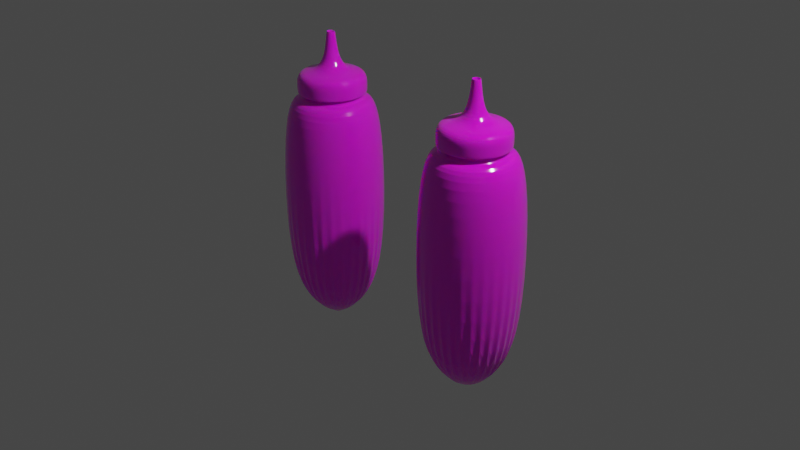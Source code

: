 # Source: Condiments.blend  (saved by Blender 3.6.13; exported with 4.5.12 LTS)
import bpy
from mathutils import Matrix  # noqa: F401  (used for matrix-valued properties, if any)

bpy.ops.wm.read_factory_settings(use_empty=True)
scene = bpy.context.scene
scene.name = 'Scene'

# ---- collections
col_collection = bpy.data.collections.new('Collection'); scene.collection.children.link(col_collection)

# ---- images (referenced by path relative to the original .blend; pixels are not part of the script)
import os
ASSET_DIR = os.environ.get("B2B_ASSET_DIR", "")  # directory of the original .blend (textures are referenced by path, not embedded)
HERE = os.path.dirname(os.path.abspath(__file__))  # packed textures are extracted next to this script under _unpacked/

def load_image(name, relpath, width, height, colorspace="sRGB"):
    """Load a texture the original file referenced (path relative to the .blend, or extracted next to this script)."""
    p = next((c for c in (os.path.join(HERE, relpath), os.path.join(ASSET_DIR, relpath)) if relpath and os.path.exists(c)), "")
    if p:
        img = bpy.data.images.load(p, check_existing=True)
        img.name = name
    else:  # same state as the original file: an image datablock whose file is absent (Cycles renders it pink)
        img = bpy.data.images.new(name, width, height)
        img.source = "FILE"
        img.filepath = "//" + (relpath or name)
    img.colorspace_settings.name = colorspace
    return img
img_condiment_ketchup_png = load_image('Condiment_Ketchup.png', 'Condiment_Ketchup.png', 1024, 1024, 'sRGB')
img_condiment_mustard_png = load_image('Condiment_Mustard.png', 'Condiment_Mustard.png', 1024, 1024, 'sRGB')

# ---- materials (node trees are filled in below, after node groups)
mat_red_plastic = bpy.data.materials.new('Red Plastic')
mat_red_plastic.use_transparent_shadow = False
mat_yellow_plastic = bpy.data.materials.new('Yellow Plastic')
mat_yellow_plastic.use_transparent_shadow = False

# ---- material node trees
mat_red_plastic.use_nodes = True; mat_red_plastic.node_tree.nodes.clear()
_N = mat_red_plastic.node_tree.nodes; _L = mat_red_plastic.node_tree.links
n0 = _N.new('ShaderNodeBsdfPrincipled'); n0.name = 'Principled BSDF'; n0.location = (10, 300)
n0.distribution = 'GGX'
n0.subsurface_method = 'RANDOM_WALK_SKIN'
n0.inputs[2].default_value = 0.1426
n0.inputs[3].default_value = 1.45
n0.inputs[8].default_value = 1.0
n0.inputs[10].default_value = 0.01375
n0.inputs[24].default_value = 0.07629
n0.inputs[27].default_value = (0.0, 0.0, 0.0, 1.0)
n0.inputs[28].default_value = 1.0
n1 = _N.new('ShaderNodeOutputMaterial'); n1.name = 'Material Output'; n1.location = (300, 300)
n2 = _N.new('ShaderNodeTexImage'); n2.name = 'Image Texture'; n2.location = (-280, 280)
n2.image = img_condiment_ketchup_png
n3 = _N.new('ShaderNodeMix'); n3.name = 'Mix'; n3.location = (-160, 180)
n3.data_type = 'RGBA'
n3.inputs[0].default_value = 0.01375
n3.inputs[7].default_value = (0.8, 0.8, 0.8, 1.0)
_L.new(n0.outputs[0], n1.inputs[0])
_L.new(n2.outputs[0], n3.inputs[6])
_L.new(n3.outputs[2], n0.inputs[0])
n1.is_active_output = True
mat_yellow_plastic.use_nodes = True; mat_yellow_plastic.node_tree.nodes.clear()
_N = mat_yellow_plastic.node_tree.nodes; _L = mat_yellow_plastic.node_tree.links
n0 = _N.new('ShaderNodeBsdfPrincipled'); n0.name = 'Principled BSDF'; n0.location = (10, 300)
n0.distribution = 'GGX'
n0.subsurface_method = 'RANDOM_WALK_SKIN'
n0.inputs[2].default_value = 0.143
n0.inputs[3].default_value = 1.45
n0.inputs[8].default_value = 1.0
n0.inputs[10].default_value = 0.009416
n0.inputs[24].default_value = 0.0762
n0.inputs[27].default_value = (0.0, 0.0, 0.0, 1.0)
n0.inputs[28].default_value = 1.0
n1 = _N.new('ShaderNodeOutputMaterial'); n1.name = 'Material Output'; n1.location = (300, 300)
n2 = _N.new('ShaderNodeTexImage'); n2.name = 'Image Texture'; n2.location = (-280, 280)
n2.image = img_condiment_mustard_png
n3 = _N.new('ShaderNodeMix'); n3.name = 'Mix'; n3.location = (-160, 180)
n3.data_type = 'RGBA'
n3.inputs[0].default_value = 0.009416
n3.inputs[7].default_value = (0.8, 0.8, 0.8, 1.0)
_L.new(n0.outputs[0], n1.inputs[0])
_L.new(n2.outputs[0], n3.inputs[6])
_L.new(n3.outputs[2], n0.inputs[0])
n1.is_active_output = True

# ---- world
world_world = bpy.data.worlds.new('World'); scene.world = world_world
world_world.use_nodes = True; world_world.node_tree.nodes.clear()
_N = world_world.node_tree.nodes; _L = world_world.node_tree.links
n0 = _N.new('ShaderNodeOutputWorld'); n0.name = 'World Output'; n0.location = (300, 300)
n1 = _N.new('ShaderNodeBackground'); n1.name = 'Background'; n1.location = (10, 300)
n1.inputs[0].default_value = (0.05088, 0.05088, 0.05088, 1.0)
_L.new(n1.outputs[0], n0.inputs[0])
n0.is_active_output = True
world_world.color = (0.05088, 0.05088, 0.05088)
world_world.use_sun_shadow = False
world_world.sun_shadow_jitter_overblur = 0.0

# ---- cameras
cam_camera = bpy.data.cameras.new('Camera')
cam_camera.clip_end = 100.0
cam_camera.ortho_scale = 7.314

# ---- lights
light_light = bpy.data.lights.new('Light', 'POINT')
light_light.transmission_factor = 0.0
light_light.energy = 1000.0
light_light.shadow_soft_size = 0.1
light_light.shadow_maximum_resolution = 0.006
light_light.use_absolute_resolution = True

# ---- meshes
me_cylinder = bpy.data.meshes.new('Cylinder')
me_cylinder.from_pydata([(0.0, 1.0, -1.0), (0.0, 0.5861, 1.0), (0.1951, 0.9808, -1.0), (0.1144, 0.5749, 1.0), (0.3827, 0.9239, -1.0), (0.2243, 0.5415, 1.0), (0.5556, 0.8315, -1.0), (0.3256, 0.4874, 1.0), (0.7071, 0.7071, -1.0), (0.4145, 0.4145, 1.0), (0.8315, 0.5556, -1.0), (0.4874, 0.3256, 1.0), (0.9239, 0.3827, -1.0), (0.5415, 0.2243, 1.0), (0.9808, 0.1951, -1.0), (0.5749, 0.1144, 1.0), (1.0, 0.0, -1.0), (0.5861, 0.0, 1.0), (0.9808, -0.1951, -1.0), (0.5749, -0.1144, 1.0), (0.9239, -0.3827, -1.0), (0.5415, -0.2243, 1.0), (0.8315, -0.5556, -1.0), (0.4874, -0.3256, 1.0), (0.7071, -0.7071, -1.0), (0.4145, -0.4145, 1.0), (0.5556, -0.8315, -1.0), (0.3256, -0.4874, 1.0), (0.3827, -0.9239, -1.0), (0.2243, -0.5415, 1.0), (0.1951, -0.9808, -1.0), (0.1144, -0.5749, 1.0), (0.0, -1.0, -1.0), (0.0, -0.5861, 1.0), (-0.1951, -0.9808, -1.0), (-0.1144, -0.5749, 1.0), (-0.3827, -0.9239, -1.0), (-0.2243, -0.5415, 1.0), (-0.5556, -0.8315, -1.0), (-0.3256, -0.4874, 1.0), (-0.7071, -0.7071, -1.0), (-0.4145, -0.4145, 1.0), (-0.8315, -0.5556, -1.0), (-0.4874, -0.3256, 1.0), (-0.9239, -0.3827, -1.0), (-0.5415, -0.2243, 1.0), (-0.9808, -0.1951, -1.0), (-0.5749, -0.1144, 1.0), (-1.0, 0.0, -1.0), (-0.5861, 0.0, 1.0), (-0.9808, 0.1951, -1.0), (-0.5749, 0.1144, 1.0), (-0.9239, 0.3827, -1.0), (-0.5415, 0.2243, 1.0), (-0.8315, 0.5556, -1.0), (-0.4874, 0.3256, 1.0), (-0.7071, 0.7071, -1.0), (-0.4145, 0.4145, 1.0), (-0.5556, 0.8315, -1.0), (-0.3256, 0.4874, 1.0), (-0.3827, 0.9239, -1.0), (-0.2243, 0.5415, 1.0), (-0.1951, 0.9808, -1.0), (-0.1144, 0.5749, 1.0), (0.1951, 0.9808, 1.0), (0.0, 1.0, 1.0), (0.3827, 0.9239, 1.0), (0.5556, 0.8315, 1.0), (0.7071, 0.7071, 1.0), (0.8315, 0.5556, 1.0), (0.9239, 0.3827, 1.0), (0.9808, 0.1951, 1.0), (1.0, 0.0, 1.0), (0.9808, -0.1951, 1.0), (0.9239, -0.3827, 1.0), (0.8315, -0.5556, 1.0), (0.7071, -0.7071, 1.0), (0.5556, -0.8315, 1.0), (0.3827, -0.9239, 1.0), (0.1951, -0.9808, 1.0), (0.0, -1.0, 1.0), (-0.1951, -0.9808, 1.0), (-0.3827, -0.9239, 1.0), (-0.5556, -0.8315, 1.0), (-0.7071, -0.7071, 1.0), (-0.8315, -0.5556, 1.0), (-0.9239, -0.3827, 1.0), (-0.9808, -0.1951, 1.0), (-1.0, 0.0, 1.0), (-0.9808, 0.1951, 1.0), (-0.9239, 0.3827, 1.0), (-0.8315, 0.5556, 1.0), (-0.7071, 0.7071, 1.0), (-0.5556, 0.8315, 1.0), (-0.3827, 0.9239, 1.0), (-0.1951, 0.9808, 1.0), (0.1144, 0.5749, 1.091), (0.0, 0.5861, 1.091), (0.2243, 0.5415, 1.091), (0.3256, 0.4874, 1.091), (0.4145, 0.4145, 1.091), (0.4874, 0.3256, 1.091), (0.5415, 0.2243, 1.091), (0.5749, 0.1144, 1.091), (0.5861, 0.0, 1.091), (0.5749, -0.1144, 1.091), (0.5415, -0.2243, 1.091), (0.4874, -0.3256, 1.091), (0.4145, -0.4145, 1.091), (0.3256, -0.4874, 1.091), (0.2243, -0.5415, 1.091), (0.1144, -0.5749, 1.091), (0.0, -0.5861, 1.091), (-0.1144, -0.5749, 1.091), (-0.2243, -0.5415, 1.091), (-0.3256, -0.4874, 1.091), (-0.4145, -0.4145, 1.091), (-0.4874, -0.3256, 1.091), (-0.5415, -0.2243, 1.091), (-0.5749, -0.1144, 1.091), (-0.5861, 0.0, 1.091), (-0.5749, 0.1144, 1.091), (-0.5415, 0.2243, 1.091), (-0.4874, 0.3256, 1.091), (-0.4145, 0.4145, 1.091), (-0.3256, 0.4874, 1.091), (-0.2243, 0.5415, 1.091), (-0.1144, 0.5749, 1.091), (0.1229, 0.618, 1.11), (-4.302e-10, 0.6301, 1.11), (0.2411, 0.5822, 1.11), (0.3501, 0.5239, 1.11), (0.4456, 0.4456, 1.11), (0.5239, 0.3501, 1.11), (0.5822, 0.2411, 1.11), (0.618, 0.1229, 1.11), (0.6301, -4.916e-10, 1.11), (0.618, -0.1229, 1.11), (0.5822, -0.2411, 1.11), (0.5239, -0.3501, 1.11), (0.4456, -0.4456, 1.11), (0.3501, -0.5239, 1.11), (0.2411, -0.5822, 1.11), (0.1229, -0.618, 1.11), (-4.302e-10, -0.6301, 1.11), (-0.1229, -0.618, 1.11), (-0.2411, -0.5822, 1.11), (-0.3501, -0.5239, 1.11), (-0.4456, -0.4456, 1.11), (-0.5239, -0.3501, 1.11), (-0.5822, -0.2411, 1.11), (-0.618, -0.1229, 1.11), (-0.6301, -4.916e-10, 1.11), (-0.618, 0.1229, 1.11), (-0.5822, 0.2411, 1.11), (-0.5239, 0.3501, 1.11), (-0.4456, 0.4456, 1.11), (-0.3501, 0.5239, 1.11), (-0.2411, 0.5822, 1.11), (-0.1229, 0.618, 1.11), (0.02864, 0.144, 1.24), (-4.302e-10, 0.1468, 1.24), (0.05618, 0.1356, 1.24), (0.08156, 0.1221, 1.24), (0.1038, 0.1038, 1.24), (0.1221, 0.08156, 1.24), (0.1356, 0.05618, 1.24), (0.144, 0.02864, 1.24), (0.1468, -4.916e-10, 1.24), (0.144, -0.02864, 1.24), (0.1356, -0.05618, 1.24), (0.1221, -0.08156, 1.24), (0.1038, -0.1038, 1.24), (0.08156, -0.1221, 1.24), (0.05618, -0.1356, 1.24), (0.02864, -0.144, 1.24), (-4.302e-10, -0.1468, 1.24), (-0.02864, -0.144, 1.24), (-0.05618, -0.1356, 1.24), (-0.08156, -0.1221, 1.24), (-0.1038, -0.1038, 1.24), (-0.1221, -0.08156, 1.24), (-0.1356, -0.05618, 1.24), (-0.144, -0.02864, 1.24), (-0.1468, -4.916e-10, 1.24), (-0.144, 0.02864, 1.24), (-0.1356, 0.05618, 1.24), (-0.1221, 0.08156, 1.24), (-0.1038, 0.1038, 1.24), (-0.08156, 0.1221, 1.24), (-0.05618, 0.1356, 1.24), (-0.02864, 0.144, 1.24), (0.1294, 0.6507, 1.11), (-4.302e-10, 0.6635, 1.11), (0.2539, 0.613, 1.11), (0.3686, 0.5517, 1.11), (0.4692, 0.4692, 1.11), (0.5517, 0.3686, 1.11), (0.613, 0.2539, 1.11), (0.6507, 0.1294, 1.11), (0.6635, -4.916e-10, 1.11), (0.6507, -0.1294, 1.11), (0.613, -0.2539, 1.11), (0.5517, -0.3686, 1.11), (0.4692, -0.4692, 1.11), (0.3686, -0.5517, 1.11), (0.2539, -0.613, 1.11), (0.1294, -0.6507, 1.11), (-4.302e-10, -0.6635, 1.11), (-0.1294, -0.6507, 1.11), (-0.2539, -0.613, 1.11), (-0.3686, -0.5517, 1.11), (-0.4692, -0.4692, 1.11), (-0.5517, -0.3686, 1.11), (-0.613, -0.2539, 1.11), (-0.6507, -0.1294, 1.11), (-0.6635, -4.916e-10, 1.11), (-0.6507, 0.1294, 1.11), (-0.613, 0.2539, 1.11), (-0.5517, 0.3686, 1.11), (-0.4692, 0.4692, 1.11), (-0.3686, 0.5517, 1.11), (-0.2539, 0.613, 1.11), (-0.1294, 0.6507, 1.11), (0.1294, 0.6507, 1.063), (-4.302e-10, 0.6635, 1.063), (0.2539, 0.613, 1.063), (0.3686, 0.5517, 1.063), (0.4692, 0.4692, 1.063), (0.5517, 0.3686, 1.063), (0.613, 0.2539, 1.063), (0.6507, 0.1294, 1.063), (0.6635, -4.916e-10, 1.063), (0.6507, -0.1294, 1.063), (0.613, -0.2539, 1.063), (0.5517, -0.3686, 1.063), (0.4692, -0.4692, 1.063), (0.3686, -0.5517, 1.063), (0.2539, -0.613, 1.063), (0.1294, -0.6507, 1.063), (-4.302e-10, -0.6635, 1.063), (-0.1294, -0.6507, 1.063), (-0.2539, -0.613, 1.063), (-0.3686, -0.5517, 1.063), (-0.4692, -0.4692, 1.063), (-0.5517, -0.3686, 1.063), (-0.613, -0.2539, 1.063), (-0.6507, -0.1294, 1.063), (-0.6635, -4.916e-10, 1.063), (-0.6507, 0.1294, 1.063), (-0.613, 0.2539, 1.063), (-0.5517, 0.3686, 1.063), (-0.4692, 0.4692, 1.063), (-0.3686, 0.5517, 1.063), (-0.2539, 0.613, 1.063), (-0.1294, 0.6507, 1.063), (0.1229, 0.618, 1.063), (-4.302e-10, 0.6301, 1.063), (0.2411, 0.5822, 1.063), (0.3501, 0.5239, 1.063), (0.4456, 0.4456, 1.063), (0.5239, 0.3501, 1.063), (0.5822, 0.2411, 1.063), (0.618, 0.1229, 1.063), (0.6301, -4.916e-10, 1.063), (0.618, -0.1229, 1.063), (0.5822, -0.2411, 1.063), (0.5239, -0.3501, 1.063), (0.4456, -0.4456, 1.063), (0.3501, -0.5239, 1.063), (0.2411, -0.5822, 1.063), (0.1229, -0.618, 1.063), (-4.302e-10, -0.6301, 1.063), (-0.1229, -0.618, 1.063), (-0.2411, -0.5822, 1.063), (-0.3501, -0.5239, 1.063), (-0.4456, -0.4456, 1.063), (-0.5239, -0.3501, 1.063), (-0.5822, -0.2411, 1.063), (-0.618, -0.1229, 1.063), (-0.6301, -4.916e-10, 1.063), (-0.618, 0.1229, 1.063), (-0.5822, 0.2411, 1.063), (-0.5239, 0.3501, 1.063), (-0.4456, 0.4456, 1.063), (-0.3501, 0.5239, 1.063), (-0.2411, 0.5822, 1.063), (-0.1229, 0.618, 1.063), (0.1294, 0.6507, 1.24), (-4.302e-10, 0.6635, 1.24), (0.2539, 0.613, 1.24), (0.3686, 0.5517, 1.24), (0.4692, 0.4692, 1.24), (0.5517, 0.3686, 1.24), (0.613, 0.2539, 1.24), (0.6507, 0.1294, 1.24), (0.6635, -4.916e-10, 1.24), (0.6507, -0.1294, 1.24), (0.613, -0.2539, 1.24), (0.5517, -0.3686, 1.24), (0.4692, -0.4692, 1.24), (0.3686, -0.5517, 1.24), (0.2539, -0.613, 1.24), (0.1294, -0.6507, 1.24), (-4.302e-10, -0.6635, 1.24), (-0.1294, -0.6507, 1.24), (-0.2539, -0.613, 1.24), (-0.3686, -0.5517, 1.24), (-0.4692, -0.4692, 1.24), (-0.5517, -0.3686, 1.24), (-0.613, -0.2539, 1.24), (-0.6507, -0.1294, 1.24), (-0.6635, -4.916e-10, 1.24), (-0.6507, 0.1294, 1.24), (-0.613, 0.2539, 1.24), (-0.5517, 0.3686, 1.24), (-0.4692, 0.4692, 1.24), (-0.3686, 0.5517, 1.24), (-0.2539, 0.613, 1.24), (-0.1294, 0.6507, 1.24), (0.01036, 0.05211, 1.373), (2.81e-08, 0.05313, 1.373), (0.02033, 0.04908, 1.373), (0.02952, 0.04417, 1.373), (0.03757, 0.03757, 1.373), (0.04417, 0.02952, 1.373), (0.04908, 0.02033, 1.373), (0.05211, 0.01036, 1.373), (0.05313, -2.7e-08, 1.373), (0.05211, -0.01036, 1.373), (0.04908, -0.02033, 1.373), (0.04417, -0.02952, 1.373), (0.03757, -0.03757, 1.373), (0.02952, -0.04417, 1.373), (0.02033, -0.04908, 1.373), (0.01036, -0.05211, 1.373), (-2.72e-08, -0.05313, 1.373), (-0.01036, -0.05211, 1.373), (-0.02033, -0.04908, 1.373), (-0.02952, -0.04417, 1.373), (-0.03757, -0.03757, 1.373), (-0.04417, -0.02952, 1.373), (-0.04908, -0.02033, 1.373), (-0.05211, -0.01036, 1.373), (-0.05313, 2.837e-08, 1.373), (-0.05211, 0.01036, 1.373), (-0.04908, 0.02033, 1.373), (-0.04417, 0.02952, 1.373), (-0.03757, 0.03757, 1.373), (-0.02952, 0.04417, 1.373), (-0.02033, 0.04908, 1.373), (-0.01036, 0.05211, 1.373), (0.01613, 0.08108, 1.56), (2.664e-10, 0.08267, 1.56), (0.03164, 0.07638, 1.56), (0.04593, 0.06874, 1.56), (0.05846, 0.05846, 1.56), (0.06874, 0.04593, 1.56), (0.07638, 0.03164, 1.56), (0.08108, 0.01613, 1.56), (0.08267, 5.369e-10, 1.56), (0.08108, -0.01613, 1.56), (0.07638, -0.03164, 1.56), (0.06874, -0.04593, 1.56), (0.05846, -0.05846, 1.56), (0.04593, -0.06874, 1.56), (0.03164, -0.07638, 1.56), (0.01613, -0.08108, 1.56), (2.664e-10, -0.08267, 1.56), (-0.01613, -0.08108, 1.56), (-0.03164, -0.07638, 1.56), (-0.04593, -0.06874, 1.56), (-0.05846, -0.05846, 1.56), (-0.06874, -0.04593, 1.56), (-0.07638, -0.03164, 1.56), (-0.08108, -0.01613, 1.56), (-0.08267, 5.369e-10, 1.56), (-0.08108, 0.01613, 1.56), (-0.07638, 0.03164, 1.56), (-0.06874, 0.04593, 1.56), (-0.05846, 0.05846, 1.56), (-0.04593, 0.06874, 1.56), (-0.03164, 0.07638, 1.56), (-0.01613, 0.08108, 1.56), (0.0122, 0.06134, 1.56), (1.926e-08, 0.06254, 1.56), (0.02393, 0.05778, 1.56), (0.03474, 0.052, 1.56), (0.04422, 0.04422, 1.56), (0.052, 0.03474, 1.56), (0.05778, 0.02393, 1.56), (0.06134, 0.0122, 1.56), (0.06254, -1.815e-08, 1.56), (0.06134, -0.0122, 1.56), (0.05778, -0.02393, 1.56), (0.052, -0.03474, 1.56), (0.04422, -0.04422, 1.56), (0.03474, -0.052, 1.56), (0.02393, -0.05778, 1.56), (0.0122, -0.06134, 1.56), (-1.842e-08, -0.06254, 1.56), (-0.0122, -0.06134, 1.56), (-0.02393, -0.05778, 1.56), (-0.03474, -0.052, 1.56), (-0.04422, -0.04422, 1.56), (-0.052, -0.03474, 1.56), (-0.05778, -0.02393, 1.56), (-0.06134, -0.0122, 1.56), (-0.06254, 1.953e-08, 1.56), (-0.06134, 0.0122, 1.56), (-0.05778, 0.02393, 1.56), (-0.052, 0.03474, 1.56), (-0.04422, 0.04422, 1.56), (-0.03474, 0.052, 1.56), (-0.02393, 0.05778, 1.56), (-0.0122, 0.06134, 1.56)], [], [(0, 65, 64, 2), (2, 64, 66, 4), (4, 66, 67, 6), (6, 67, 68, 8), (8, 68, 69, 10), (10, 69, 70, 12), (12, 70, 71, 14), (14, 71, 72, 16), (16, 72, 73, 18), (18, 73, 74, 20), (20, 74, 75, 22), (22, 75, 76, 24), (24, 76, 77, 26), (26, 77, 78, 28), (28, 78, 79, 30), (30, 79, 80, 32), (32, 80, 81, 34), (34, 81, 82, 36), (36, 82, 83, 38), (38, 83, 84, 40), (40, 84, 85, 42), (42, 85, 86, 44), (44, 86, 87, 46), (46, 87, 88, 48), (48, 88, 89, 50), (50, 89, 90, 52), (52, 90, 91, 54), (54, 91, 92, 56), (56, 92, 93, 58), (58, 93, 94, 60), (53, 51, 121, 122), (60, 94, 95, 62), (62, 95, 65, 0), (0, 2, 4, 6, 8, 10, 12, 14, 16, 18, 20, 22, 24, 26, 28, 30, 32, 34, 36, 38, 40, 42, 44, 46, 48, 50, 52, 54, 56, 58, 60, 62), (1, 3, 64, 65), (3, 5, 66, 64), (5, 7, 67, 66), (7, 9, 68, 67), (9, 11, 69, 68), (11, 13, 70, 69), (13, 15, 71, 70), (15, 17, 72, 71), (17, 19, 73, 72), (19, 21, 74, 73), (21, 23, 75, 74), (23, 25, 76, 75), (25, 27, 77, 76), (27, 29, 78, 77), (29, 31, 79, 78), (31, 33, 80, 79), (33, 35, 81, 80), (35, 37, 82, 81), (37, 39, 83, 82), (39, 41, 84, 83), (41, 43, 85, 84), (43, 45, 86, 85), (45, 47, 87, 86), (47, 49, 88, 87), (49, 51, 89, 88), (51, 53, 90, 89), (53, 55, 91, 90), (55, 57, 92, 91), (57, 59, 93, 92), (59, 61, 94, 93), (61, 63, 95, 94), (63, 1, 65, 95), (96, 97, 127, 126, 125, 124, 123, 122, 121, 120, 119, 118, 117, 116, 115, 114, 113, 112, 111, 110, 109, 108, 107, 106, 105, 104, 103, 102, 101, 100, 99, 98), (27, 25, 108, 109), (55, 53, 122, 123), (29, 27, 109, 110), (3, 1, 97, 96), (57, 55, 123, 124), (31, 29, 110, 111), (5, 3, 96, 98), (59, 57, 124, 125), (33, 31, 111, 112), (7, 5, 98, 99), (61, 59, 125, 126), (35, 33, 112, 113), (9, 7, 99, 100), (63, 61, 126, 127), (37, 35, 113, 114), (11, 9, 100, 101), (1, 63, 127, 97), (39, 37, 114, 115), (13, 11, 101, 102), (41, 39, 115, 116), (15, 13, 102, 103), (43, 41, 116, 117), (17, 15, 103, 104), (45, 43, 117, 118), (19, 17, 104, 105), (47, 45, 118, 119), (21, 19, 105, 106), (49, 47, 119, 120), (23, 21, 106, 107), (51, 49, 120, 121), (25, 23, 107, 108), (128, 130, 131, 132, 133, 134, 135, 136, 137, 138, 139, 140, 141, 142, 143, 144, 145, 146, 147, 148, 149, 150, 151, 152, 153, 154, 155, 156, 157, 158, 159, 129), (164, 163, 355, 356), (201, 200, 296, 297), (215, 214, 310, 311), (202, 201, 297, 298), (216, 215, 311, 312), (203, 202, 298, 299), (217, 216, 312, 313), (204, 203, 299, 300), (218, 217, 313, 314), (205, 204, 300, 301), (219, 218, 314, 315), (206, 205, 301, 302), (192, 193, 289, 288), (220, 219, 315, 316), (207, 206, 302, 303), (194, 192, 288, 290), (221, 220, 316, 317), (208, 207, 303, 304), (195, 194, 290, 291), (222, 221, 317, 318), (209, 208, 304, 305), (196, 195, 291, 292), (223, 222, 318, 319), (210, 209, 305, 306), (197, 196, 292, 293), (193, 223, 319, 289), (211, 210, 306, 307), (198, 197, 293, 294), (212, 211, 307, 308), (199, 198, 294, 295), (213, 212, 308, 309), (200, 199, 295, 296), (214, 213, 309, 310), (133, 132, 260, 261), (159, 158, 286, 287), (213, 214, 246, 245), (132, 131, 259, 260), (158, 157, 285, 286), (212, 213, 245, 244), (131, 130, 258, 259), (157, 156, 284, 285), (211, 212, 244, 243), (130, 128, 256, 258), (156, 155, 283, 284), (210, 211, 243, 242), (128, 129, 257, 256), (155, 154, 282, 283), (209, 210, 242, 241), (154, 153, 281, 282), (208, 209, 241, 240), (153, 152, 280, 281), (207, 208, 240, 239), (152, 151, 279, 280), (206, 207, 239, 238), (151, 150, 278, 279), (205, 206, 238, 237), (150, 149, 277, 278), (204, 205, 237, 236), (149, 148, 276, 277), (203, 204, 236, 235), (148, 147, 275, 276), (202, 203, 235, 234), (147, 146, 274, 275), (201, 202, 234, 233), (146, 145, 273, 274), (256, 257, 225, 224), (258, 256, 224, 226), (259, 258, 226, 227), (260, 259, 227, 228), (261, 260, 228, 229), (262, 261, 229, 230), (263, 262, 230, 231), (264, 263, 231, 232), (265, 264, 232, 233), (266, 265, 233, 234), (267, 266, 234, 235), (268, 267, 235, 236), (269, 268, 236, 237), (270, 269, 237, 238), (271, 270, 238, 239), (272, 271, 239, 240), (273, 272, 240, 241), (274, 273, 241, 242), (275, 274, 242, 243), (276, 275, 243, 244), (277, 276, 244, 245), (278, 277, 245, 246), (279, 278, 246, 247), (280, 279, 247, 248), (281, 280, 248, 249), (282, 281, 249, 250), (283, 282, 250, 251), (284, 283, 251, 252), (285, 284, 252, 253), (286, 285, 253, 254), (287, 286, 254, 255), (257, 287, 255, 225), (214, 215, 247, 246), (129, 159, 287, 257), (134, 133, 261, 262), (215, 216, 248, 247), (135, 134, 262, 263), (216, 217, 249, 248), (136, 135, 263, 264), (217, 218, 250, 249), (137, 136, 264, 265), (218, 219, 251, 250), (193, 192, 224, 225), (138, 137, 265, 266), (219, 220, 252, 251), (192, 194, 226, 224), (139, 138, 266, 267), (220, 221, 253, 252), (194, 195, 227, 226), (140, 139, 267, 268), (221, 222, 254, 253), (195, 196, 228, 227), (141, 140, 268, 269), (222, 223, 255, 254), (196, 197, 229, 228), (142, 141, 269, 270), (223, 193, 225, 255), (197, 198, 230, 229), (143, 142, 270, 271), (198, 199, 231, 230), (144, 143, 271, 272), (199, 200, 232, 231), (145, 144, 272, 273), (200, 201, 233, 232), (161, 160, 288, 289), (160, 162, 290, 288), (162, 163, 291, 290), (163, 164, 292, 291), (164, 165, 293, 292), (165, 166, 294, 293), (166, 167, 295, 294), (167, 168, 296, 295), (168, 169, 297, 296), (169, 170, 298, 297), (170, 171, 299, 298), (171, 172, 300, 299), (172, 173, 301, 300), (173, 174, 302, 301), (174, 175, 303, 302), (175, 176, 304, 303), (176, 177, 305, 304), (177, 178, 306, 305), (178, 179, 307, 306), (179, 180, 308, 307), (180, 181, 309, 308), (181, 182, 310, 309), (182, 183, 311, 310), (183, 184, 312, 311), (184, 185, 313, 312), (185, 186, 314, 313), (186, 187, 315, 314), (187, 188, 316, 315), (188, 189, 317, 316), (189, 190, 318, 317), (190, 191, 319, 318), (191, 161, 289, 319), (320, 321, 351, 350, 349, 348, 347, 346, 345, 344, 343, 342, 341, 340, 339, 338, 337, 336, 335, 334, 333, 332, 331, 330, 329, 328, 327, 326, 325, 324, 323, 322), (191, 190, 382, 383), (178, 177, 369, 370), (165, 164, 356, 357), (161, 191, 383, 353), (179, 178, 370, 371), (166, 165, 357, 358), (180, 179, 371, 372), (167, 166, 358, 359), (181, 180, 372, 373), (168, 167, 359, 360), (182, 181, 373, 374), (169, 168, 360, 361), (183, 182, 374, 375), (170, 169, 361, 362), (184, 183, 375, 376), (171, 170, 362, 363), (185, 184, 376, 377), (172, 171, 363, 364), (186, 185, 377, 378), (173, 172, 364, 365), (187, 186, 378, 379), (174, 173, 365, 366), (160, 161, 353, 352), (188, 187, 379, 380), (175, 174, 366, 367), (162, 160, 352, 354), (189, 188, 380, 381), (176, 175, 367, 368), (163, 162, 354, 355), (190, 189, 381, 382), (177, 176, 368, 369), (385, 384, 352, 353), (384, 386, 354, 352), (386, 387, 355, 354), (387, 388, 356, 355), (388, 389, 357, 356), (389, 390, 358, 357), (390, 391, 359, 358), (391, 392, 360, 359), (392, 393, 361, 360), (393, 394, 362, 361), (394, 395, 363, 362), (395, 396, 364, 363), (396, 397, 365, 364), (397, 398, 366, 365), (398, 399, 367, 366), (399, 400, 368, 367), (400, 401, 369, 368), (401, 402, 370, 369), (402, 403, 371, 370), (403, 404, 372, 371), (404, 405, 373, 372), (405, 406, 374, 373), (406, 407, 375, 374), (407, 408, 376, 375), (408, 409, 377, 376), (409, 410, 378, 377), (410, 411, 379, 378), (411, 412, 380, 379), (412, 413, 381, 380), (413, 414, 382, 381), (414, 415, 383, 382), (415, 385, 353, 383), (321, 320, 384, 385), (320, 322, 386, 384), (322, 323, 387, 386), (323, 324, 388, 387), (324, 325, 389, 388), (325, 326, 390, 389), (326, 327, 391, 390), (327, 328, 392, 391), (328, 329, 393, 392), (329, 330, 394, 393), (330, 331, 395, 394), (331, 332, 396, 395), (332, 333, 397, 396), (333, 334, 398, 397), (334, 335, 399, 398), (335, 336, 400, 399), (336, 337, 401, 400), (337, 338, 402, 401), (338, 339, 403, 402), (339, 340, 404, 403), (340, 341, 405, 404), (341, 342, 406, 405), (342, 343, 407, 406), (343, 344, 408, 407), (344, 345, 409, 408), (345, 346, 410, 409), (346, 347, 411, 410), (347, 348, 412, 411), (348, 349, 413, 412), (349, 350, 414, 413), (350, 351, 415, 414), (351, 321, 385, 415)])
_uv = me_cylinder.uv_layers.new(name='UVMap')
_uv.uv.foreach_set('vector', [1.0, 0.5, 1.0, 1.0, 0.9688, 1.0, 0.9688, 0.5, 0.9688, 0.5, 0.9688, 1.0, 0.9375, 1.0, 0.9375, 0.5, 0.9375, 0.5, 0.9375, 1.0, 0.9062, 1.0, 0.9062, 0.5, 0.9062, 0.5, 0.9062, 1.0, 0.875, 1.0, 0.875, 0.5, 0.875, 0.5, 0.875, 1.0, 0.8438, 1.0, 0.8438, 0.5, 0.8438, 0.5, 0.8438, 1.0, 0.8125, 1.0, 0.8125, 0.5, 0.8125, 0.5, 0.8125, 1.0, 0.7812, 1.0, 0.7812, 0.5, 0.7812, 0.5, 0.7812, 1.0, 0.75, 1.0, 0.75, 0.5, 0.75, 0.5, 0.75, 1.0, 0.7188, 1.0, 0.7188, 0.5, 0.7188, 0.5, 0.7188, 1.0, 0.6875, 1.0, 0.6875, 0.5, 0.6875, 0.5, 0.6875, 1.0, 0.6562, 1.0, 0.6562, 0.5, 0.6562, 0.5, 0.6562, 1.0, 0.625, 1.0, 0.625, 0.5, 0.625, 0.5, 0.625, 1.0, 0.5938, 1.0, 0.5938, 0.5, 0.5938, 0.5, 0.5938, 1.0, 0.5625, 1.0, 0.5625, 0.5, 0.5625, 0.5, 0.5625, 1.0, 0.5312, 1.0, 0.5312, 0.5, 0.5312, 0.5, 0.5312, 1.0, 0.5, 1.0, 0.5, 0.5, 0.5, 0.5, 0.5, 1.0, 0.4688, 1.0, 0.4688, 0.5, 0.4688, 0.5, 0.4688, 1.0, 0.4375, 1.0, 0.4375, 0.5, 0.4375, 0.5, 0.4375, 1.0, 0.4062, 1.0, 0.4062, 0.5, 0.4062, 0.5, 0.4062, 1.0, 0.375, 1.0, 0.375, 0.5, 0.375, 0.5, 0.375, 1.0, 0.3438, 1.0, 0.3438, 0.5, 0.3438, 0.5, 0.3438, 1.0, 0.3125, 1.0, 0.3125, 0.5, 0.3125, 0.5, 0.3125, 1.0, 0.2812, 1.0, 0.2812, 0.5, 0.2812, 0.5, 0.2812, 1.0, 0.25, 1.0, 0.25, 0.5, 0.25, 0.5, 0.25, 1.0, 0.2188, 1.0, 0.2188, 0.5, 0.2188, 0.5, 0.2188, 1.0, 0.1875, 1.0, 0.1875, 0.5, 0.1875, 0.5, 0.1875, 1.0, 0.1562, 1.0, 0.1562, 0.5, 0.1562, 0.5, 0.1562, 1.0, 0.125, 1.0, 0.125, 0.5, 0.125, 0.5, 0.125, 1.0, 0.09375, 1.0, 0.09375, 0.5, 0.09375, 0.5, 0.09375, 1.0, 0.0625, 1.0, 0.0625, 0.5, 0.12, 0.3038, 0.112, 0.2774, 0.112, 0.2774, 0.12, 0.3038, 0.0625, 0.5, 0.0625, 1.0, 0.03125, 1.0, 0.03125, 0.5, 0.03125, 0.5, 0.03125, 1.0, 0.0, 1.0, 0.0, 0.5, 0.75, 0.49, 0.7968, 0.4854, 0.8418, 0.4717, 0.8833, 0.4496, 0.9197, 0.4197, 0.9496, 0.3833, 0.9717, 0.3418, 0.9854, 0.2968, 0.99, 0.25, 0.9854, 0.2032, 0.9717, 0.1582, 0.9496, 0.1167, 0.9197, 0.08029, 0.8833, 0.05045, 0.8418, 0.02827, 0.7968, 0.01461, 0.75, 0.01, 0.7032, 0.01461, 0.6582, 0.02827, 0.6167, 0.05045, 0.5803, 0.08029, 0.5504, 0.1167, 0.5283, 0.1582, 0.5146, 0.2032, 0.51, 0.25, 0.5146, 0.2968, 0.5283, 0.3418, 0.5504, 0.3833, 0.5803, 0.4197, 0.6167, 0.4496, 0.6582, 0.4717, 0.7032, 0.4854, 0.25, 0.3907, 0.2774, 0.388, 0.2968, 0.4854, 0.25, 0.49, 0.2774, 0.388, 0.3038, 0.38, 0.3418, 0.4717, 0.2968, 0.4854, 0.3038, 0.38, 0.3282, 0.367, 0.3833, 0.4496, 0.3418, 0.4717, 0.3282, 0.367, 0.3495, 0.3495, 0.4197, 0.4197, 0.3833, 0.4496, 0.3495, 0.3495, 0.367, 0.3282, 0.4496, 0.3833, 0.4197, 0.4197, 0.367, 0.3282, 0.38, 0.3038, 0.4717, 0.3418, 0.4496, 0.3833, 0.38, 0.3038, 0.388, 0.2774, 0.4854, 0.2968, 0.4717, 0.3418, 0.388, 0.2774, 0.3907, 0.25, 0.49, 0.25, 0.4854, 0.2968, 0.3907, 0.25, 0.388, 0.2226, 0.4854, 0.2032, 0.49, 0.25, 0.388, 0.2226, 0.38, 0.1962, 0.4717, 0.1582, 0.4854, 0.2032, 0.38, 0.1962, 0.367, 0.1718, 0.4496, 0.1167, 0.4717, 0.1582, 0.367, 0.1718, 0.3495, 0.1505, 0.4197, 0.08029, 0.4496, 0.1167, 0.3495, 0.1505, 0.3282, 0.133, 0.3833, 0.05045, 0.4197, 0.08029, 0.3282, 0.133, 0.3038, 0.12, 0.3418, 0.02827, 0.3833, 0.05045, 0.3038, 0.12, 0.2774, 0.112, 0.2968, 0.01461, 0.3418, 0.02827, 0.2774, 0.112, 0.25, 0.1093, 0.25, 0.01, 0.2968, 0.01461, 0.25, 0.1093, 0.2226, 0.112, 0.2032, 0.01461, 0.25, 0.01, 0.2226, 0.112, 0.1962, 0.12, 0.1582, 0.02827, 0.2032, 0.01461, 0.1962, 0.12, 0.1718, 0.133, 0.1167, 0.05045, 0.1582, 0.02827, 0.1718, 0.133, 0.1505, 0.1505, 0.08029, 0.08029, 0.1167, 0.05045, 0.1505, 0.1505, 0.133, 0.1718, 0.05045, 0.1167, 0.08029, 0.08029, 0.133, 0.1718, 0.12, 0.1962, 0.02827, 0.1582, 0.05045, 0.1167, 0.12, 0.1962, 0.112, 0.2226, 0.01461, 0.2032, 0.02827, 0.1582, 0.112, 0.2226, 0.1093, 0.25, 0.01, 0.25, 0.01461, 0.2032, 0.1093, 0.25, 0.112, 0.2774, 0.01461, 0.2968, 0.01, 0.25, 0.112, 0.2774, 0.12, 0.3038, 0.02827, 0.3418, 0.01461, 0.2968, 0.12, 0.3038, 0.133, 0.3282, 0.05045, 0.3833, 0.02827, 0.3418, 0.133, 0.3282, 0.1505, 0.3495, 0.08029, 0.4197, 0.05045, 0.3833, 0.1505, 0.3495, 0.1718, 0.367, 0.1167, 0.4496, 0.08029, 0.4197, 0.1718, 0.367, 0.1962, 0.38, 0.1582, 0.4717, 0.1167, 0.4496, 0.1962, 0.38, 0.2226, 0.388, 0.2032, 0.4854, 0.1582, 0.4717, 0.2226, 0.388, 0.25, 0.3907, 0.25, 0.49, 0.2032, 0.4854, 0.2774, 0.388, 0.25, 0.3907, 0.2226, 0.388, 0.1962, 0.38, 0.1718, 0.367, 0.1505, 0.3495, 0.133, 0.3282, 0.12, 0.3038, 0.112, 0.2774, 0.1093, 0.25, 0.112, 0.2226, 0.12, 0.1962, 0.133, 0.1718, 0.1505, 0.1505, 0.1718, 0.133, 0.1962, 0.12, 0.2226, 0.112, 0.25, 0.1093, 0.2774, 0.112, 0.3038, 0.12, 0.3282, 0.133, 0.3495, 0.1505, 0.367, 0.1718, 0.38, 0.1962, 0.388, 0.2226, 0.3907, 0.25, 0.388, 0.2774, 0.38, 0.3038, 0.367, 0.3282, 0.3495, 0.3495, 0.3282, 0.367, 0.3038, 0.38, 0.3282, 0.133, 0.3495, 0.1505, 0.3495, 0.1505, 0.3282, 0.133, 0.133, 0.3282, 0.12, 0.3038, 0.12, 0.3038, 0.133, 0.3282, 0.3038, 0.12, 0.3282, 0.133, 0.3282, 0.133, 0.3038, 0.12, 0.2774, 0.388, 0.25, 0.3907, 0.25, 0.3907, 0.2774, 0.388, 0.1505, 0.3495, 0.133, 0.3282, 0.133, 0.3282, 0.1505, 0.3495, 0.2774, 0.112, 0.3038, 0.12, 0.3038, 0.12, 0.2774, 0.112, 0.3038, 0.38, 0.2774, 0.388, 0.2774, 0.388, 0.3038, 0.38, 0.1718, 0.367, 0.1505, 0.3495, 0.1505, 0.3495, 0.1718, 0.367, 0.25, 0.1093, 0.2774, 0.112, 0.2774, 0.112, 0.25, 0.1093, 0.3282, 0.367, 0.3038, 0.38, 0.3038, 0.38, 0.3282, 0.367, 0.1962, 0.38, 0.1718, 0.367, 0.1718, 0.367, 0.1962, 0.38, 0.2226, 0.112, 0.25, 0.1093, 0.25, 0.1093, 0.2226, 0.112, 0.3495, 0.3495, 0.3282, 0.367, 0.3282, 0.367, 0.3495, 0.3495, 0.2226, 0.388, 0.1962, 0.38, 0.1962, 0.38, 0.2226, 0.388, 0.1962, 0.12, 0.2226, 0.112, 0.2226, 0.112, 0.1962, 0.12, 0.367, 0.3282, 0.3495, 0.3495, 0.3495, 0.3495, 0.367, 0.3282, 0.25, 0.3907, 0.2226, 0.388, 0.2226, 0.388, 0.25, 0.3907, 0.1718, 0.133, 0.1962, 0.12, 0.1962, 0.12, 0.1718, 0.133, 0.38, 0.3038, 0.367, 0.3282, 0.367, 0.3282, 0.38, 0.3038, 0.1505, 0.1505, 0.1718, 0.133, 0.1718, 0.133, 0.1505, 0.1505, 0.388, 0.2774, 0.38, 0.3038, 0.38, 0.3038, 0.388, 0.2774, 0.133, 0.1718, 0.1505, 0.1505, 0.1505, 0.1505, 0.133, 0.1718, 0.3907, 0.25, 0.388, 0.2774, 0.388, 0.2774, 0.3907, 0.25, 0.12, 0.1962, 0.133, 0.1718, 0.133, 0.1718, 0.12, 0.1962, 0.388, 0.2226, 0.3907, 0.25, 0.3907, 0.25, 0.388, 0.2226, 0.112, 0.2226, 0.12, 0.1962, 0.12, 0.1962, 0.112, 0.2226, 0.38, 0.1962, 0.388, 0.2226, 0.388, 0.2226, 0.38, 0.1962, 0.1093, 0.25, 0.112, 0.2226, 0.112, 0.2226, 0.1093, 0.25, 0.367, 0.1718, 0.38, 0.1962, 0.38, 0.1962, 0.367, 0.1718, 0.112, 0.2774, 0.1093, 0.25, 0.1093, 0.25, 0.112, 0.2774, 0.3495, 0.1505, 0.367, 0.1718, 0.367, 0.1718, 0.3495, 0.1505, 0.2761, 0.381, 0.3011, 0.3734, 0.3242, 0.3611, 0.3445, 0.3445, 0.3611, 0.3242, 0.3734, 0.3011, 0.381, 0.2761, 0.3836, 0.25, 0.381, 0.2239, 0.3734, 0.1989, 0.3611, 0.1758, 0.3445, 0.1555, 0.3242, 0.1389, 0.3011, 0.1266, 0.2761, 0.119, 0.25, 0.1164, 0.2239, 0.119, 0.1989, 0.1266, 0.1758, 0.1389, 0.1555, 0.1555, 0.1389, 0.1758, 0.1266, 0.1989, 0.119, 0.2239, 0.1164, 0.25, 0.119, 0.2761, 0.1266, 0.3011, 0.1389, 0.3242, 0.1555, 0.3445, 0.1758, 0.3611, 0.1989, 0.3734, 0.2239, 0.381, 0.25, 0.3836, 0.272, 0.272, 0.2673, 0.2759, 0.2673, 0.2759, 0.272, 0.272, 0.388, 0.2226, 0.3907, 0.25, 0.3907, 0.25, 0.388, 0.2226, 0.112, 0.2226, 0.12, 0.1962, 0.12, 0.1962, 0.112, 0.2226, 0.38, 0.1962, 0.388, 0.2226, 0.388, 0.2226, 0.38, 0.1962, 0.1093, 0.25, 0.112, 0.2226, 0.112, 0.2226, 0.1093, 0.25, 0.367, 0.1718, 0.38, 0.1962, 0.38, 0.1962, 0.367, 0.1718, 0.112, 0.2774, 0.1093, 0.25, 0.1093, 0.25, 0.112, 0.2774, 0.3495, 0.1505, 0.367, 0.1718, 0.367, 0.1718, 0.3495, 0.1505, 0.12, 0.3038, 0.112, 0.2774, 0.112, 0.2774, 0.12, 0.3038, 0.3282, 0.133, 0.3495, 0.1505, 0.3495, 0.1505, 0.3282, 0.133, 0.133, 0.3282, 0.12, 0.3038, 0.12, 0.3038, 0.133, 0.3282, 0.3038, 0.12, 0.3282, 0.133, 0.3282, 0.133, 0.3038, 0.12, 0.2774, 0.388, 0.25, 0.3907, 0.25, 0.3907, 0.2774, 0.388, 0.1505, 0.3495, 0.133, 0.3282, 0.133, 0.3282, 0.1505, 0.3495, 0.2774, 0.112, 0.3038, 0.12, 0.3038, 0.12, 0.2774, 0.112, 0.3038, 0.38, 0.2774, 0.388, 0.2774, 0.388, 0.3038, 0.38, 0.1718, 0.367, 0.1505, 0.3495, 0.1505, 0.3495, 0.1718, 0.367, 0.25, 0.1093, 0.2774, 0.112, 0.2774, 0.112, 0.25, 0.1093, 0.3282, 0.367, 0.3038, 0.38, 0.3038, 0.38, 0.3282, 0.367, 0.1962, 0.38, 0.1718, 0.367, 0.1718, 0.367, 0.1962, 0.38, 0.2226, 0.112, 0.25, 0.1093, 0.25, 0.1093, 0.2226, 0.112, 0.3495, 0.3495, 0.3282, 0.367, 0.3282, 0.367, 0.3495, 0.3495, 0.2226, 0.388, 0.1962, 0.38, 0.1962, 0.38, 0.2226, 0.388, 0.1962, 0.12, 0.2226, 0.112, 0.2226, 0.112, 0.1962, 0.12, 0.367, 0.3282, 0.3495, 0.3495, 0.3495, 0.3495, 0.367, 0.3282, 0.25, 0.3907, 0.2226, 0.388, 0.2226, 0.388, 0.25, 0.3907, 0.1718, 0.133, 0.1962, 0.12, 0.1962, 0.12, 0.1718, 0.133, 0.38, 0.3038, 0.367, 0.3282, 0.367, 0.3282, 0.38, 0.3038, 0.1505, 0.1505, 0.1718, 0.133, 0.1718, 0.133, 0.1505, 0.1505, 0.388, 0.2774, 0.38, 0.3038, 0.38, 0.3038, 0.388, 0.2774, 0.133, 0.1718, 0.1505, 0.1505, 0.1505, 0.1505, 0.133, 0.1718, 0.3907, 0.25, 0.388, 0.2774, 0.388, 0.2774, 0.3907, 0.25, 0.12, 0.1962, 0.133, 0.1718, 0.133, 0.1718, 0.12, 0.1962, 0.3611, 0.3242, 0.3445, 0.3445, 0.3445, 0.3445, 0.3611, 0.3242, 0.2239, 0.381, 0.1989, 0.3734, 0.1989, 0.3734, 0.2239, 0.381, 0.133, 0.1718, 0.12, 0.1962, 0.12, 0.1962, 0.133, 0.1718, 0.3445, 0.3445, 0.3242, 0.3611, 0.3242, 0.3611, 0.3445, 0.3445, 0.1989, 0.3734, 0.1758, 0.3611, 0.1758, 0.3611, 0.1989, 0.3734, 0.1505, 0.1505, 0.133, 0.1718, 0.133, 0.1718, 0.1505, 0.1505, 0.3242, 0.3611, 0.3011, 0.3734, 0.3011, 0.3734, 0.3242, 0.3611, 0.1758, 0.3611, 0.1555, 0.3445, 0.1555, 0.3445, 0.1758, 0.3611, 0.1718, 0.133, 0.1505, 0.1505, 0.1505, 0.1505, 0.1718, 0.133, 0.3011, 0.3734, 0.2761, 0.381, 0.2761, 0.381, 0.3011, 0.3734, 0.1555, 0.3445, 0.1389, 0.3242, 0.1389, 0.3242, 0.1555, 0.3445, 0.1962, 0.12, 0.1718, 0.133, 0.1718, 0.133, 0.1962, 0.12, 0.2761, 0.381, 0.25, 0.3836, 0.25, 0.3836, 0.2761, 0.381, 0.1389, 0.3242, 0.1266, 0.3011, 0.1266, 0.3011, 0.1389, 0.3242, 0.2226, 0.112, 0.1962, 0.12, 0.1962, 0.12, 0.2226, 0.112, 0.1266, 0.3011, 0.119, 0.2761, 0.119, 0.2761, 0.1266, 0.3011, 0.25, 0.1093, 0.2226, 0.112, 0.2226, 0.112, 0.25, 0.1093, 0.119, 0.2761, 0.1164, 0.25, 0.1164, 0.25, 0.119, 0.2761, 0.2774, 0.112, 0.25, 0.1093, 0.25, 0.1093, 0.2774, 0.112, 0.1164, 0.25, 0.119, 0.2239, 0.119, 0.2239, 0.1164, 0.25, 0.3038, 0.12, 0.2774, 0.112, 0.2774, 0.112, 0.3038, 0.12, 0.119, 0.2239, 0.1266, 0.1989, 0.1266, 0.1989, 0.119, 0.2239, 0.3282, 0.133, 0.3038, 0.12, 0.3038, 0.12, 0.3282, 0.133, 0.1266, 0.1989, 0.1389, 0.1758, 0.1389, 0.1758, 0.1266, 0.1989, 0.3495, 0.1505, 0.3282, 0.133, 0.3282, 0.133, 0.3495, 0.1505, 0.1389, 0.1758, 0.1555, 0.1555, 0.1555, 0.1555, 0.1389, 0.1758, 0.367, 0.1718, 0.3495, 0.1505, 0.3495, 0.1505, 0.367, 0.1718, 0.1555, 0.1555, 0.1758, 0.1389, 0.1758, 0.1389, 0.1555, 0.1555, 0.38, 0.1962, 0.367, 0.1718, 0.367, 0.1718, 0.38, 0.1962, 0.1758, 0.1389, 0.1989, 0.1266, 0.1989, 0.1266, 0.1758, 0.1389, 0.388, 0.2226, 0.38, 0.1962, 0.38, 0.1962, 0.388, 0.2226, 0.1989, 0.1266, 0.2239, 0.119, 0.2239, 0.119, 0.1989, 0.1266, 0.2761, 0.381, 0.25, 0.3836, 0.25, 0.3907, 0.2774, 0.388, 0.3011, 0.3734, 0.2761, 0.381, 0.2774, 0.388, 0.3038, 0.38, 0.3242, 0.3611, 0.3011, 0.3734, 0.3038, 0.38, 0.3282, 0.367, 0.3445, 0.3445, 0.3242, 0.3611, 0.3282, 0.367, 0.3495, 0.3495, 0.3611, 0.3242, 0.3445, 0.3445, 0.3495, 0.3495, 0.367, 0.3282, 0.3734, 0.3011, 0.3611, 0.3242, 0.367, 0.3282, 0.38, 0.3038, 0.381, 0.2761, 0.3734, 0.3011, 0.38, 0.3038, 0.388, 0.2774, 0.3836, 0.25, 0.381, 0.2761, 0.388, 0.2774, 0.3907, 0.25, 0.381, 0.2239, 0.3836, 0.25, 0.3907, 0.25, 0.388, 0.2226, 0.3734, 0.1989, 0.381, 0.2239, 0.388, 0.2226, 0.38, 0.1962, 0.3611, 0.1758, 0.3734, 0.1989, 0.38, 0.1962, 0.367, 0.1718, 0.3445, 0.1555, 0.3611, 0.1758, 0.367, 0.1718, 0.3495, 0.1505, 0.3242, 0.1389, 0.3445, 0.1555, 0.3495, 0.1505, 0.3282, 0.133, 0.3011, 0.1266, 0.3242, 0.1389, 0.3282, 0.133, 0.3038, 0.12, 0.2761, 0.119, 0.3011, 0.1266, 0.3038, 0.12, 0.2774, 0.112, 0.25, 0.1164, 0.2761, 0.119, 0.2774, 0.112, 0.25, 0.1093, 0.2239, 0.119, 0.25, 0.1164, 0.25, 0.1093, 0.2226, 0.112, 0.1989, 0.1266, 0.2239, 0.119, 0.2226, 0.112, 0.1962, 0.12, 0.1758, 0.1389, 0.1989, 0.1266, 0.1962, 0.12, 0.1718, 0.133, 0.1555, 0.1555, 0.1758, 0.1389, 0.1718, 0.133, 0.1505, 0.1505, 0.1389, 0.1758, 0.1555, 0.1555, 0.1505, 0.1505, 0.133, 0.1718, 0.1266, 0.1989, 0.1389, 0.1758, 0.133, 0.1718, 0.12, 0.1962, 0.119, 0.2239, 0.1266, 0.1989, 0.12, 0.1962, 0.112, 0.2226, 0.1164, 0.25, 0.119, 0.2239, 0.112, 0.2226, 0.1093, 0.25, 0.119, 0.2761, 0.1164, 0.25, 0.1093, 0.25, 0.112, 0.2774, 0.1266, 0.3011, 0.119, 0.2761, 0.112, 0.2774, 0.12, 0.3038, 0.1389, 0.3242, 0.1266, 0.3011, 0.12, 0.3038, 0.133, 0.3282, 0.1555, 0.3445, 0.1389, 0.3242, 0.133, 0.3282, 0.1505, 0.3495, 0.1758, 0.3611, 0.1555, 0.3445, 0.1505, 0.3495, 0.1718, 0.367, 0.1989, 0.3734, 0.1758, 0.3611, 0.1718, 0.367, 0.1962, 0.38, 0.2239, 0.381, 0.1989, 0.3734, 0.1962, 0.38, 0.2226, 0.388, 0.25, 0.3836, 0.2239, 0.381, 0.2226, 0.388, 0.25, 0.3907, 0.12, 0.1962, 0.112, 0.2226, 0.112, 0.2226, 0.12, 0.1962, 0.25, 0.3836, 0.2239, 0.381, 0.2239, 0.381, 0.25, 0.3836, 0.3734, 0.3011, 0.3611, 0.3242, 0.3611, 0.3242, 0.3734, 0.3011, 0.112, 0.2226, 0.1093, 0.25, 0.1093, 0.25, 0.112, 0.2226, 0.381, 0.2761, 0.3734, 0.3011, 0.3734, 0.3011, 0.381, 0.2761, 0.1093, 0.25, 0.112, 0.2774, 0.112, 0.2774, 0.1093, 0.25, 0.3836, 0.25, 0.381, 0.2761, 0.381, 0.2761, 0.3836, 0.25, 0.112, 0.2774, 0.12, 0.3038, 0.12, 0.3038, 0.112, 0.2774, 0.381, 0.2239, 0.3836, 0.25, 0.3836, 0.25, 0.381, 0.2239, 0.12, 0.3038, 0.133, 0.3282, 0.133, 0.3282, 0.12, 0.3038, 0.25, 0.3907, 0.2774, 0.388, 0.2774, 0.388, 0.25, 0.3907, 0.3734, 0.1989, 0.381, 0.2239, 0.381, 0.2239, 0.3734, 0.1989, 0.133, 0.3282, 0.1505, 0.3495, 0.1505, 0.3495, 0.133, 0.3282, 0.2774, 0.388, 0.3038, 0.38, 0.3038, 0.38, 0.2774, 0.388, 0.3611, 0.1758, 0.3734, 0.1989, 0.3734, 0.1989, 0.3611, 0.1758, 0.1505, 0.3495, 0.1718, 0.367, 0.1718, 0.367, 0.1505, 0.3495, 0.3038, 0.38, 0.3282, 0.367, 0.3282, 0.367, 0.3038, 0.38, 0.3445, 0.1555, 0.3611, 0.1758, 0.3611, 0.1758, 0.3445, 0.1555, 0.1718, 0.367, 0.1962, 0.38, 0.1962, 0.38, 0.1718, 0.367, 0.3282, 0.367, 0.3495, 0.3495, 0.3495, 0.3495, 0.3282, 0.367, 0.3242, 0.1389, 0.3445, 0.1555, 0.3445, 0.1555, 0.3242, 0.1389, 0.1962, 0.38, 0.2226, 0.388, 0.2226, 0.388, 0.1962, 0.38, 0.3495, 0.3495, 0.367, 0.3282, 0.367, 0.3282, 0.3495, 0.3495, 0.3011, 0.1266, 0.3242, 0.1389, 0.3242, 0.1389, 0.3011, 0.1266, 0.2226, 0.388, 0.25, 0.3907, 0.25, 0.3907, 0.2226, 0.388, 0.367, 0.3282, 0.38, 0.3038, 0.38, 0.3038, 0.367, 0.3282, 0.2761, 0.119, 0.3011, 0.1266, 0.3011, 0.1266, 0.2761, 0.119, 0.38, 0.3038, 0.388, 0.2774, 0.388, 0.2774, 0.38, 0.3038, 0.25, 0.1164, 0.2761, 0.119, 0.2761, 0.119, 0.25, 0.1164, 0.388, 0.2774, 0.3907, 0.25, 0.3907, 0.25, 0.388, 0.2774, 0.2239, 0.119, 0.25, 0.1164, 0.25, 0.1164, 0.2239, 0.119, 0.3907, 0.25, 0.388, 0.2226, 0.388, 0.2226, 0.3907, 0.25, 0.25, 0.2811, 0.2561, 0.2805, 0.2774, 0.388, 0.25, 0.3907, 0.2561, 0.2805, 0.2619, 0.2788, 0.3038, 0.38, 0.2774, 0.388, 0.2619, 0.2788, 0.2673, 0.2759, 0.3282, 0.367, 0.3038, 0.38, 0.2673, 0.2759, 0.272, 0.272, 0.3495, 0.3495, 0.3282, 0.367, 0.272, 0.272, 0.2759, 0.2673, 0.367, 0.3282, 0.3495, 0.3495, 0.2759, 0.2673, 0.2788, 0.2619, 0.38, 0.3038, 0.367, 0.3282, 0.2788, 0.2619, 0.2805, 0.2561, 0.388, 0.2774, 0.38, 0.3038, 0.2805, 0.2561, 0.2811, 0.25, 0.3907, 0.25, 0.388, 0.2774, 0.2811, 0.25, 0.2805, 0.2439, 0.388, 0.2226, 0.3907, 0.25, 0.2805, 0.2439, 0.2788, 0.2381, 0.38, 0.1962, 0.388, 0.2226, 0.2788, 0.2381, 0.2759, 0.2327, 0.367, 0.1718, 0.38, 0.1962, 0.2759, 0.2327, 0.272, 0.228, 0.3495, 0.1505, 0.367, 0.1718, 0.272, 0.228, 0.2673, 0.2241, 0.3282, 0.133, 0.3495, 0.1505, 0.2673, 0.2241, 0.2619, 0.2212, 0.3038, 0.12, 0.3282, 0.133, 0.2619, 0.2212, 0.2561, 0.2195, 0.2774, 0.112, 0.3038, 0.12, 0.2561, 0.2195, 0.25, 0.2189, 0.25, 0.1093, 0.2774, 0.112, 0.25, 0.2189, 0.2439, 0.2195, 0.2226, 0.112, 0.25, 0.1093, 0.2439, 0.2195, 0.2381, 0.2212, 0.1962, 0.12, 0.2226, 0.112, 0.2381, 0.2212, 0.2327, 0.2241, 0.1718, 0.133, 0.1962, 0.12, 0.2327, 0.2241, 0.228, 0.228, 0.1505, 0.1505, 0.1718, 0.133, 0.228, 0.228, 0.2241, 0.2327, 0.133, 0.1718, 0.1505, 0.1505, 0.2241, 0.2327, 0.2212, 0.2381, 0.12, 0.1962, 0.133, 0.1718, 0.2212, 0.2381, 0.2195, 0.2439, 0.112, 0.2226, 0.12, 0.1962, 0.2195, 0.2439, 0.2189, 0.25, 0.1093, 0.25, 0.112, 0.2226, 0.2189, 0.25, 0.2195, 0.2561, 0.112, 0.2774, 0.1093, 0.25, 0.2195, 0.2561, 0.2212, 0.2619, 0.12, 0.3038, 0.112, 0.2774, 0.2212, 0.2619, 0.2241, 0.2673, 0.133, 0.3282, 0.12, 0.3038, 0.2241, 0.2673, 0.228, 0.272, 0.1505, 0.3495, 0.133, 0.3282, 0.228, 0.272, 0.2327, 0.2759, 0.1718, 0.367, 0.1505, 0.3495, 0.2327, 0.2759, 0.2381, 0.2788, 0.1962, 0.38, 0.1718, 0.367, 0.2381, 0.2788, 0.2439, 0.2805, 0.2226, 0.388, 0.1962, 0.38, 0.2439, 0.2805, 0.25, 0.2811, 0.25, 0.3907, 0.2226, 0.388, 0.2539, 0.2696, 0.25, 0.27, 0.2461, 0.2696, 0.2423, 0.2685, 0.2389, 0.2666, 0.2359, 0.2641, 0.2334, 0.2611, 0.2315, 0.2577, 0.2304, 0.2539, 0.23, 0.25, 0.2304, 0.2461, 0.2315, 0.2423, 0.2334, 0.2389, 0.2359, 0.2359, 0.2389, 0.2334, 0.2423, 0.2315, 0.2461, 0.2304, 0.25, 0.23, 0.2539, 0.2304, 0.2577, 0.2315, 0.2611, 0.2334, 0.2641, 0.2359, 0.2666, 0.2389, 0.2685, 0.2423, 0.2696, 0.2461, 0.27, 0.25, 0.2696, 0.2539, 0.2685, 0.2577, 0.2666, 0.2611, 0.2641, 0.2641, 0.2611, 0.2666, 0.2577, 0.2685, 0.2439, 0.2805, 0.2381, 0.2788, 0.2381, 0.2788, 0.2439, 0.2805, 0.2381, 0.2212, 0.2439, 0.2195, 0.2439, 0.2195, 0.2381, 0.2212, 0.2759, 0.2673, 0.272, 0.272, 0.272, 0.272, 0.2759, 0.2673, 0.25, 0.2811, 0.2439, 0.2805, 0.2439, 0.2805, 0.25, 0.2811, 0.2327, 0.2241, 0.2381, 0.2212, 0.2381, 0.2212, 0.2327, 0.2241, 0.2788, 0.2619, 0.2759, 0.2673, 0.2759, 0.2673, 0.2788, 0.2619, 0.228, 0.228, 0.2327, 0.2241, 0.2327, 0.2241, 0.228, 0.228, 0.2805, 0.2561, 0.2788, 0.2619, 0.2788, 0.2619, 0.2805, 0.2561, 0.2241, 0.2327, 0.228, 0.228, 0.228, 0.228, 0.2241, 0.2327, 0.2811, 0.25, 0.2805, 0.2561, 0.2805, 0.2561, 0.2811, 0.25, 0.2212, 0.2381, 0.2241, 0.2327, 0.2241, 0.2327, 0.2212, 0.2381, 0.2805, 0.2439, 0.2811, 0.25, 0.2811, 0.25, 0.2805, 0.2439, 0.2195, 0.2439, 0.2212, 0.2381, 0.2212, 0.2381, 0.2195, 0.2439, 0.2788, 0.2381, 0.2805, 0.2439, 0.2805, 0.2439, 0.2788, 0.2381, 0.2189, 0.25, 0.2195, 0.2439, 0.2195, 0.2439, 0.2189, 0.25, 0.2759, 0.2327, 0.2788, 0.2381, 0.2788, 0.2381, 0.2759, 0.2327, 0.2195, 0.2561, 0.2189, 0.25, 0.2189, 0.25, 0.2195, 0.2561, 0.272, 0.228, 0.2759, 0.2327, 0.2759, 0.2327, 0.272, 0.228, 0.2212, 0.2619, 0.2195, 0.2561, 0.2195, 0.2561, 0.2212, 0.2619, 0.2673, 0.2241, 0.272, 0.228, 0.272, 0.228, 0.2673, 0.2241, 0.2241, 0.2673, 0.2212, 0.2619, 0.2212, 0.2619, 0.2241, 0.2673, 0.2619, 0.2212, 0.2673, 0.2241, 0.2673, 0.2241, 0.2619, 0.2212, 0.2561, 0.2805, 0.25, 0.2811, 0.25, 0.2811, 0.2561, 0.2805, 0.228, 0.272, 0.2241, 0.2673, 0.2241, 0.2673, 0.228, 0.272, 0.2561, 0.2195, 0.2619, 0.2212, 0.2619, 0.2212, 0.2561, 0.2195, 0.2619, 0.2788, 0.2561, 0.2805, 0.2561, 0.2805, 0.2619, 0.2788, 0.2327, 0.2759, 0.228, 0.272, 0.228, 0.272, 0.2327, 0.2759, 0.25, 0.2189, 0.2561, 0.2195, 0.2561, 0.2195, 0.25, 0.2189, 0.2673, 0.2759, 0.2619, 0.2788, 0.2619, 0.2788, 0.2673, 0.2759, 0.2381, 0.2788, 0.2327, 0.2759, 0.2327, 0.2759, 0.2381, 0.2788, 0.2439, 0.2195, 0.25, 0.2189, 0.25, 0.2189, 0.2439, 0.2195, 0.25, 0.2735, 0.2546, 0.2731, 0.2561, 0.2805, 0.25, 0.2811, 0.2546, 0.2731, 0.259, 0.2718, 0.2619, 0.2788, 0.2561, 0.2805, 0.259, 0.2718, 0.2631, 0.2696, 0.2673, 0.2759, 0.2619, 0.2788, 0.2631, 0.2696, 0.2666, 0.2666, 0.272, 0.272, 0.2673, 0.2759, 0.2666, 0.2666, 0.2696, 0.2631, 0.2759, 0.2673, 0.272, 0.272, 0.2696, 0.2631, 0.2718, 0.259, 0.2788, 0.2619, 0.2759, 0.2673, 0.2718, 0.259, 0.2731, 0.2546, 0.2805, 0.2561, 0.2788, 0.2619, 0.2731, 0.2546, 0.2735, 0.25, 0.2811, 0.25, 0.2805, 0.2561, 0.2735, 0.25, 0.2731, 0.2454, 0.2805, 0.2439, 0.2811, 0.25, 0.2731, 0.2454, 0.2718, 0.241, 0.2788, 0.2381, 0.2805, 0.2439, 0.2718, 0.241, 0.2696, 0.2369, 0.2759, 0.2327, 0.2788, 0.2381, 0.2696, 0.2369, 0.2666, 0.2334, 0.272, 0.228, 0.2759, 0.2327, 0.2666, 0.2334, 0.2631, 0.2304, 0.2673, 0.2241, 0.272, 0.228, 0.2631, 0.2304, 0.259, 0.2282, 0.2619, 0.2212, 0.2673, 0.2241, 0.259, 0.2282, 0.2546, 0.2269, 0.2561, 0.2195, 0.2619, 0.2212, 0.2546, 0.2269, 0.25, 0.2265, 0.25, 0.2189, 0.2561, 0.2195, 0.25, 0.2265, 0.2454, 0.2269, 0.2439, 0.2195, 0.25, 0.2189, 0.2454, 0.2269, 0.241, 0.2282, 0.2381, 0.2212, 0.2439, 0.2195, 0.241, 0.2282, 0.2369, 0.2304, 0.2327, 0.2241, 0.2381, 0.2212, 0.2369, 0.2304, 0.2334, 0.2334, 0.228, 0.228, 0.2327, 0.2241, 0.2334, 0.2334, 0.2304, 0.2369, 0.2241, 0.2327, 0.228, 0.228, 0.2304, 0.2369, 0.2282, 0.241, 0.2212, 0.2381, 0.2241, 0.2327, 0.2282, 0.241, 0.2269, 0.2454, 0.2195, 0.2439, 0.2212, 0.2381, 0.2269, 0.2454, 0.2265, 0.25, 0.2189, 0.25, 0.2195, 0.2439, 0.2265, 0.25, 0.2269, 0.2546, 0.2195, 0.2561, 0.2189, 0.25, 0.2269, 0.2546, 0.2282, 0.259, 0.2212, 0.2619, 0.2195, 0.2561, 0.2282, 0.259, 0.2304, 0.2631, 0.2241, 0.2673, 0.2212, 0.2619, 0.2304, 0.2631, 0.2334, 0.2666, 0.228, 0.272, 0.2241, 0.2673, 0.2334, 0.2666, 0.2369, 0.2696, 0.2327, 0.2759, 0.228, 0.272, 0.2369, 0.2696, 0.241, 0.2718, 0.2381, 0.2788, 0.2327, 0.2759, 0.241, 0.2718, 0.2454, 0.2731, 0.2439, 0.2805, 0.2381, 0.2788, 0.2454, 0.2731, 0.25, 0.2735, 0.25, 0.2811, 0.2439, 0.2805, 0.25, 0.27, 0.2539, 0.2696, 0.2546, 0.2731, 0.25, 0.2735, 0.2539, 0.2696, 0.2577, 0.2685, 0.259, 0.2718, 0.2546, 0.2731, 0.2577, 0.2685, 0.2611, 0.2666, 0.2631, 0.2696, 0.259, 0.2718, 0.2611, 0.2666, 0.2641, 0.2641, 0.2666, 0.2666, 0.2631, 0.2696, 0.2641, 0.2641, 0.2666, 0.2611, 0.2696, 0.2631, 0.2666, 0.2666, 0.2666, 0.2611, 0.2685, 0.2577, 0.2718, 0.259, 0.2696, 0.2631, 0.2685, 0.2577, 0.2696, 0.2539, 0.2731, 0.2546, 0.2718, 0.259, 0.2696, 0.2539, 0.27, 0.25, 0.2735, 0.25, 0.2731, 0.2546, 0.27, 0.25, 0.2696, 0.2461, 0.2731, 0.2454, 0.2735, 0.25, 0.2696, 0.2461, 0.2685, 0.2423, 0.2718, 0.241, 0.2731, 0.2454, 0.2685, 0.2423, 0.2666, 0.2389, 0.2696, 0.2369, 0.2718, 0.241, 0.2666, 0.2389, 0.2641, 0.2359, 0.2666, 0.2334, 0.2696, 0.2369, 0.2641, 0.2359, 0.2611, 0.2334, 0.2631, 0.2304, 0.2666, 0.2334, 0.2611, 0.2334, 0.2577, 0.2315, 0.259, 0.2282, 0.2631, 0.2304, 0.2577, 0.2315, 0.2539, 0.2304, 0.2546, 0.2269, 0.259, 0.2282, 0.2539, 0.2304, 0.25, 0.23, 0.25, 0.2265, 0.2546, 0.2269, 0.25, 0.23, 0.2461, 0.2304, 0.2454, 0.2269, 0.25, 0.2265, 0.2461, 0.2304, 0.2423, 0.2315, 0.241, 0.2282, 0.2454, 0.2269, 0.2423, 0.2315, 0.2389, 0.2334, 0.2369, 0.2304, 0.241, 0.2282, 0.2389, 0.2334, 0.2359, 0.2359, 0.2334, 0.2334, 0.2369, 0.2304, 0.2359, 0.2359, 0.2334, 0.2389, 0.2304, 0.2369, 0.2334, 0.2334, 0.2334, 0.2389, 0.2315, 0.2423, 0.2282, 0.241, 0.2304, 0.2369, 0.2315, 0.2423, 0.2304, 0.2461, 0.2269, 0.2454, 0.2282, 0.241, 0.2304, 0.2461, 0.23, 0.25, 0.2265, 0.25, 0.2269, 0.2454, 0.23, 0.25, 0.2304, 0.2539, 0.2269, 0.2546, 0.2265, 0.25, 0.2304, 0.2539, 0.2315, 0.2577, 0.2282, 0.259, 0.2269, 0.2546, 0.2315, 0.2577, 0.2334, 0.2611, 0.2304, 0.2631, 0.2282, 0.259, 0.2334, 0.2611, 0.2359, 0.2641, 0.2334, 0.2666, 0.2304, 0.2631, 0.2359, 0.2641, 0.2389, 0.2666, 0.2369, 0.2696, 0.2334, 0.2666, 0.2389, 0.2666, 0.2423, 0.2685, 0.241, 0.2718, 0.2369, 0.2696, 0.2423, 0.2685, 0.2461, 0.2696, 0.2454, 0.2731, 0.241, 0.2718, 0.2461, 0.2696, 0.25, 0.27, 0.25, 0.2735, 0.2454, 0.2731])
me_cylinder.materials.append(mat_red_plastic)
me_cylinder.update()
me_cylinder_001 = bpy.data.meshes.new('Cylinder.001')
me_cylinder_001.from_pydata([(0.0, 1.0, -1.0), (0.0, 0.5861, 1.0), (0.1951, 0.9808, -1.0), (0.1144, 0.5749, 1.0), (0.3827, 0.9239, -1.0), (0.2243, 0.5415, 1.0), (0.5556, 0.8315, -1.0), (0.3256, 0.4874, 1.0), (0.7071, 0.7071, -1.0), (0.4145, 0.4145, 1.0), (0.8315, 0.5556, -1.0), (0.4874, 0.3256, 1.0), (0.9239, 0.3827, -1.0), (0.5415, 0.2243, 1.0), (0.9808, 0.1951, -1.0), (0.5749, 0.1144, 1.0), (1.0, 0.0, -1.0), (0.5861, 0.0, 1.0), (0.9808, -0.1951, -1.0), (0.5749, -0.1144, 1.0), (0.9239, -0.3827, -1.0), (0.5415, -0.2243, 1.0), (0.8315, -0.5556, -1.0), (0.4874, -0.3256, 1.0), (0.7071, -0.7071, -1.0), (0.4145, -0.4145, 1.0), (0.5556, -0.8315, -1.0), (0.3256, -0.4874, 1.0), (0.3827, -0.9239, -1.0), (0.2243, -0.5415, 1.0), (0.1951, -0.9808, -1.0), (0.1144, -0.5749, 1.0), (0.0, -1.0, -1.0), (0.0, -0.5861, 1.0), (-0.1951, -0.9808, -1.0), (-0.1144, -0.5749, 1.0), (-0.3827, -0.9239, -1.0), (-0.2243, -0.5415, 1.0), (-0.5556, -0.8315, -1.0), (-0.3256, -0.4874, 1.0), (-0.7071, -0.7071, -1.0), (-0.4145, -0.4145, 1.0), (-0.8315, -0.5556, -1.0), (-0.4874, -0.3256, 1.0), (-0.9239, -0.3827, -1.0), (-0.5415, -0.2243, 1.0), (-0.9808, -0.1951, -1.0), (-0.5749, -0.1144, 1.0), (-1.0, 0.0, -1.0), (-0.5861, 0.0, 1.0), (-0.9808, 0.1951, -1.0), (-0.5749, 0.1144, 1.0), (-0.9239, 0.3827, -1.0), (-0.5415, 0.2243, 1.0), (-0.8315, 0.5556, -1.0), (-0.4874, 0.3256, 1.0), (-0.7071, 0.7071, -1.0), (-0.4145, 0.4145, 1.0), (-0.5556, 0.8315, -1.0), (-0.3256, 0.4874, 1.0), (-0.3827, 0.9239, -1.0), (-0.2243, 0.5415, 1.0), (-0.1951, 0.9808, -1.0), (-0.1144, 0.5749, 1.0), (0.1951, 0.9808, 1.0), (0.0, 1.0, 1.0), (0.3827, 0.9239, 1.0), (0.5556, 0.8315, 1.0), (0.7071, 0.7071, 1.0), (0.8315, 0.5556, 1.0), (0.9239, 0.3827, 1.0), (0.9808, 0.1951, 1.0), (1.0, 0.0, 1.0), (0.9808, -0.1951, 1.0), (0.9239, -0.3827, 1.0), (0.8315, -0.5556, 1.0), (0.7071, -0.7071, 1.0), (0.5556, -0.8315, 1.0), (0.3827, -0.9239, 1.0), (0.1951, -0.9808, 1.0), (0.0, -1.0, 1.0), (-0.1951, -0.9808, 1.0), (-0.3827, -0.9239, 1.0), (-0.5556, -0.8315, 1.0), (-0.7071, -0.7071, 1.0), (-0.8315, -0.5556, 1.0), (-0.9239, -0.3827, 1.0), (-0.9808, -0.1951, 1.0), (-1.0, 0.0, 1.0), (-0.9808, 0.1951, 1.0), (-0.9239, 0.3827, 1.0), (-0.8315, 0.5556, 1.0), (-0.7071, 0.7071, 1.0), (-0.5556, 0.8315, 1.0), (-0.3827, 0.9239, 1.0), (-0.1951, 0.9808, 1.0), (0.1144, 0.5749, 1.091), (0.0, 0.5861, 1.091), (0.2243, 0.5415, 1.091), (0.3256, 0.4874, 1.091), (0.4145, 0.4145, 1.091), (0.4874, 0.3256, 1.091), (0.5415, 0.2243, 1.091), (0.5749, 0.1144, 1.091), (0.5861, 0.0, 1.091), (0.5749, -0.1144, 1.091), (0.5415, -0.2243, 1.091), (0.4874, -0.3256, 1.091), (0.4145, -0.4145, 1.091), (0.3256, -0.4874, 1.091), (0.2243, -0.5415, 1.091), (0.1144, -0.5749, 1.091), (0.0, -0.5861, 1.091), (-0.1144, -0.5749, 1.091), (-0.2243, -0.5415, 1.091), (-0.3256, -0.4874, 1.091), (-0.4145, -0.4145, 1.091), (-0.4874, -0.3256, 1.091), (-0.5415, -0.2243, 1.091), (-0.5749, -0.1144, 1.091), (-0.5861, 0.0, 1.091), (-0.5749, 0.1144, 1.091), (-0.5415, 0.2243, 1.091), (-0.4874, 0.3256, 1.091), (-0.4145, 0.4145, 1.091), (-0.3256, 0.4874, 1.091), (-0.2243, 0.5415, 1.091), (-0.1144, 0.5749, 1.091), (0.1229, 0.618, 1.11), (-4.302e-10, 0.6301, 1.11), (0.2411, 0.5822, 1.11), (0.3501, 0.5239, 1.11), (0.4456, 0.4456, 1.11), (0.5239, 0.3501, 1.11), (0.5822, 0.2411, 1.11), (0.618, 0.1229, 1.11), (0.6301, -4.916e-10, 1.11), (0.618, -0.1229, 1.11), (0.5822, -0.2411, 1.11), (0.5239, -0.3501, 1.11), (0.4456, -0.4456, 1.11), (0.3501, -0.5239, 1.11), (0.2411, -0.5822, 1.11), (0.1229, -0.618, 1.11), (-4.302e-10, -0.6301, 1.11), (-0.1229, -0.618, 1.11), (-0.2411, -0.5822, 1.11), (-0.3501, -0.5239, 1.11), (-0.4456, -0.4456, 1.11), (-0.5239, -0.3501, 1.11), (-0.5822, -0.2411, 1.11), (-0.618, -0.1229, 1.11), (-0.6301, -4.916e-10, 1.11), (-0.618, 0.1229, 1.11), (-0.5822, 0.2411, 1.11), (-0.5239, 0.3501, 1.11), (-0.4456, 0.4456, 1.11), (-0.3501, 0.5239, 1.11), (-0.2411, 0.5822, 1.11), (-0.1229, 0.618, 1.11), (0.02864, 0.144, 1.24), (-4.302e-10, 0.1468, 1.24), (0.05618, 0.1356, 1.24), (0.08156, 0.1221, 1.24), (0.1038, 0.1038, 1.24), (0.1221, 0.08156, 1.24), (0.1356, 0.05618, 1.24), (0.144, 0.02864, 1.24), (0.1468, -4.916e-10, 1.24), (0.144, -0.02864, 1.24), (0.1356, -0.05618, 1.24), (0.1221, -0.08156, 1.24), (0.1038, -0.1038, 1.24), (0.08156, -0.1221, 1.24), (0.05618, -0.1356, 1.24), (0.02864, -0.144, 1.24), (-4.302e-10, -0.1468, 1.24), (-0.02864, -0.144, 1.24), (-0.05618, -0.1356, 1.24), (-0.08156, -0.1221, 1.24), (-0.1038, -0.1038, 1.24), (-0.1221, -0.08156, 1.24), (-0.1356, -0.05618, 1.24), (-0.144, -0.02864, 1.24), (-0.1468, -4.916e-10, 1.24), (-0.144, 0.02864, 1.24), (-0.1356, 0.05618, 1.24), (-0.1221, 0.08156, 1.24), (-0.1038, 0.1038, 1.24), (-0.08156, 0.1221, 1.24), (-0.05618, 0.1356, 1.24), (-0.02864, 0.144, 1.24), (0.1294, 0.6507, 1.11), (-4.302e-10, 0.6635, 1.11), (0.2539, 0.613, 1.11), (0.3686, 0.5517, 1.11), (0.4692, 0.4692, 1.11), (0.5517, 0.3686, 1.11), (0.613, 0.2539, 1.11), (0.6507, 0.1294, 1.11), (0.6635, -4.916e-10, 1.11), (0.6507, -0.1294, 1.11), (0.613, -0.2539, 1.11), (0.5517, -0.3686, 1.11), (0.4692, -0.4692, 1.11), (0.3686, -0.5517, 1.11), (0.2539, -0.613, 1.11), (0.1294, -0.6507, 1.11), (-4.302e-10, -0.6635, 1.11), (-0.1294, -0.6507, 1.11), (-0.2539, -0.613, 1.11), (-0.3686, -0.5517, 1.11), (-0.4692, -0.4692, 1.11), (-0.5517, -0.3686, 1.11), (-0.613, -0.2539, 1.11), (-0.6507, -0.1294, 1.11), (-0.6635, -4.916e-10, 1.11), (-0.6507, 0.1294, 1.11), (-0.613, 0.2539, 1.11), (-0.5517, 0.3686, 1.11), (-0.4692, 0.4692, 1.11), (-0.3686, 0.5517, 1.11), (-0.2539, 0.613, 1.11), (-0.1294, 0.6507, 1.11), (0.1294, 0.6507, 1.063), (-4.302e-10, 0.6635, 1.063), (0.2539, 0.613, 1.063), (0.3686, 0.5517, 1.063), (0.4692, 0.4692, 1.063), (0.5517, 0.3686, 1.063), (0.613, 0.2539, 1.063), (0.6507, 0.1294, 1.063), (0.6635, -4.916e-10, 1.063), (0.6507, -0.1294, 1.063), (0.613, -0.2539, 1.063), (0.5517, -0.3686, 1.063), (0.4692, -0.4692, 1.063), (0.3686, -0.5517, 1.063), (0.2539, -0.613, 1.063), (0.1294, -0.6507, 1.063), (-4.302e-10, -0.6635, 1.063), (-0.1294, -0.6507, 1.063), (-0.2539, -0.613, 1.063), (-0.3686, -0.5517, 1.063), (-0.4692, -0.4692, 1.063), (-0.5517, -0.3686, 1.063), (-0.613, -0.2539, 1.063), (-0.6507, -0.1294, 1.063), (-0.6635, -4.916e-10, 1.063), (-0.6507, 0.1294, 1.063), (-0.613, 0.2539, 1.063), (-0.5517, 0.3686, 1.063), (-0.4692, 0.4692, 1.063), (-0.3686, 0.5517, 1.063), (-0.2539, 0.613, 1.063), (-0.1294, 0.6507, 1.063), (0.1229, 0.618, 1.063), (-4.302e-10, 0.6301, 1.063), (0.2411, 0.5822, 1.063), (0.3501, 0.5239, 1.063), (0.4456, 0.4456, 1.063), (0.5239, 0.3501, 1.063), (0.5822, 0.2411, 1.063), (0.618, 0.1229, 1.063), (0.6301, -4.916e-10, 1.063), (0.618, -0.1229, 1.063), (0.5822, -0.2411, 1.063), (0.5239, -0.3501, 1.063), (0.4456, -0.4456, 1.063), (0.3501, -0.5239, 1.063), (0.2411, -0.5822, 1.063), (0.1229, -0.618, 1.063), (-4.302e-10, -0.6301, 1.063), (-0.1229, -0.618, 1.063), (-0.2411, -0.5822, 1.063), (-0.3501, -0.5239, 1.063), (-0.4456, -0.4456, 1.063), (-0.5239, -0.3501, 1.063), (-0.5822, -0.2411, 1.063), (-0.618, -0.1229, 1.063), (-0.6301, -4.916e-10, 1.063), (-0.618, 0.1229, 1.063), (-0.5822, 0.2411, 1.063), (-0.5239, 0.3501, 1.063), (-0.4456, 0.4456, 1.063), (-0.3501, 0.5239, 1.063), (-0.2411, 0.5822, 1.063), (-0.1229, 0.618, 1.063), (0.1294, 0.6507, 1.24), (-4.302e-10, 0.6635, 1.24), (0.2539, 0.613, 1.24), (0.3686, 0.5517, 1.24), (0.4692, 0.4692, 1.24), (0.5517, 0.3686, 1.24), (0.613, 0.2539, 1.24), (0.6507, 0.1294, 1.24), (0.6635, -4.916e-10, 1.24), (0.6507, -0.1294, 1.24), (0.613, -0.2539, 1.24), (0.5517, -0.3686, 1.24), (0.4692, -0.4692, 1.24), (0.3686, -0.5517, 1.24), (0.2539, -0.613, 1.24), (0.1294, -0.6507, 1.24), (-4.302e-10, -0.6635, 1.24), (-0.1294, -0.6507, 1.24), (-0.2539, -0.613, 1.24), (-0.3686, -0.5517, 1.24), (-0.4692, -0.4692, 1.24), (-0.5517, -0.3686, 1.24), (-0.613, -0.2539, 1.24), (-0.6507, -0.1294, 1.24), (-0.6635, -4.916e-10, 1.24), (-0.6507, 0.1294, 1.24), (-0.613, 0.2539, 1.24), (-0.5517, 0.3686, 1.24), (-0.4692, 0.4692, 1.24), (-0.3686, 0.5517, 1.24), (-0.2539, 0.613, 1.24), (-0.1294, 0.6507, 1.24), (0.01036, 0.05211, 1.373), (2.81e-08, 0.05313, 1.373), (0.02033, 0.04908, 1.373), (0.02952, 0.04417, 1.373), (0.03757, 0.03757, 1.373), (0.04417, 0.02952, 1.373), (0.04908, 0.02033, 1.373), (0.05211, 0.01036, 1.373), (0.05313, -2.7e-08, 1.373), (0.05211, -0.01036, 1.373), (0.04908, -0.02033, 1.373), (0.04417, -0.02952, 1.373), (0.03757, -0.03757, 1.373), (0.02952, -0.04417, 1.373), (0.02033, -0.04908, 1.373), (0.01036, -0.05211, 1.373), (-2.72e-08, -0.05313, 1.373), (-0.01036, -0.05211, 1.373), (-0.02033, -0.04908, 1.373), (-0.02952, -0.04417, 1.373), (-0.03757, -0.03757, 1.373), (-0.04417, -0.02952, 1.373), (-0.04908, -0.02033, 1.373), (-0.05211, -0.01036, 1.373), (-0.05313, 2.837e-08, 1.373), (-0.05211, 0.01036, 1.373), (-0.04908, 0.02033, 1.373), (-0.04417, 0.02952, 1.373), (-0.03757, 0.03757, 1.373), (-0.02952, 0.04417, 1.373), (-0.02033, 0.04908, 1.373), (-0.01036, 0.05211, 1.373), (0.01613, 0.08108, 1.56), (2.664e-10, 0.08267, 1.56), (0.03164, 0.07638, 1.56), (0.04593, 0.06874, 1.56), (0.05846, 0.05846, 1.56), (0.06874, 0.04593, 1.56), (0.07638, 0.03164, 1.56), (0.08108, 0.01613, 1.56), (0.08267, 5.369e-10, 1.56), (0.08108, -0.01613, 1.56), (0.07638, -0.03164, 1.56), (0.06874, -0.04593, 1.56), (0.05846, -0.05846, 1.56), (0.04593, -0.06874, 1.56), (0.03164, -0.07638, 1.56), (0.01613, -0.08108, 1.56), (2.664e-10, -0.08267, 1.56), (-0.01613, -0.08108, 1.56), (-0.03164, -0.07638, 1.56), (-0.04593, -0.06874, 1.56), (-0.05846, -0.05846, 1.56), (-0.06874, -0.04593, 1.56), (-0.07638, -0.03164, 1.56), (-0.08108, -0.01613, 1.56), (-0.08267, 5.369e-10, 1.56), (-0.08108, 0.01613, 1.56), (-0.07638, 0.03164, 1.56), (-0.06874, 0.04593, 1.56), (-0.05846, 0.05846, 1.56), (-0.04593, 0.06874, 1.56), (-0.03164, 0.07638, 1.56), (-0.01613, 0.08108, 1.56), (0.0122, 0.06134, 1.56), (1.926e-08, 0.06254, 1.56), (0.02393, 0.05778, 1.56), (0.03474, 0.052, 1.56), (0.04422, 0.04422, 1.56), (0.052, 0.03474, 1.56), (0.05778, 0.02393, 1.56), (0.06134, 0.0122, 1.56), (0.06254, -1.815e-08, 1.56), (0.06134, -0.0122, 1.56), (0.05778, -0.02393, 1.56), (0.052, -0.03474, 1.56), (0.04422, -0.04422, 1.56), (0.03474, -0.052, 1.56), (0.02393, -0.05778, 1.56), (0.0122, -0.06134, 1.56), (-1.842e-08, -0.06254, 1.56), (-0.0122, -0.06134, 1.56), (-0.02393, -0.05778, 1.56), (-0.03474, -0.052, 1.56), (-0.04422, -0.04422, 1.56), (-0.052, -0.03474, 1.56), (-0.05778, -0.02393, 1.56), (-0.06134, -0.0122, 1.56), (-0.06254, 1.953e-08, 1.56), (-0.06134, 0.0122, 1.56), (-0.05778, 0.02393, 1.56), (-0.052, 0.03474, 1.56), (-0.04422, 0.04422, 1.56), (-0.03474, 0.052, 1.56), (-0.02393, 0.05778, 1.56), (-0.0122, 0.06134, 1.56)], [], [(0, 65, 64, 2), (2, 64, 66, 4), (4, 66, 67, 6), (6, 67, 68, 8), (8, 68, 69, 10), (10, 69, 70, 12), (12, 70, 71, 14), (14, 71, 72, 16), (16, 72, 73, 18), (18, 73, 74, 20), (20, 74, 75, 22), (22, 75, 76, 24), (24, 76, 77, 26), (26, 77, 78, 28), (28, 78, 79, 30), (30, 79, 80, 32), (32, 80, 81, 34), (34, 81, 82, 36), (36, 82, 83, 38), (38, 83, 84, 40), (40, 84, 85, 42), (42, 85, 86, 44), (44, 86, 87, 46), (46, 87, 88, 48), (48, 88, 89, 50), (50, 89, 90, 52), (52, 90, 91, 54), (54, 91, 92, 56), (56, 92, 93, 58), (58, 93, 94, 60), (53, 51, 121, 122), (60, 94, 95, 62), (62, 95, 65, 0), (0, 2, 4, 6, 8, 10, 12, 14, 16, 18, 20, 22, 24, 26, 28, 30, 32, 34, 36, 38, 40, 42, 44, 46, 48, 50, 52, 54, 56, 58, 60, 62), (1, 3, 64, 65), (3, 5, 66, 64), (5, 7, 67, 66), (7, 9, 68, 67), (9, 11, 69, 68), (11, 13, 70, 69), (13, 15, 71, 70), (15, 17, 72, 71), (17, 19, 73, 72), (19, 21, 74, 73), (21, 23, 75, 74), (23, 25, 76, 75), (25, 27, 77, 76), (27, 29, 78, 77), (29, 31, 79, 78), (31, 33, 80, 79), (33, 35, 81, 80), (35, 37, 82, 81), (37, 39, 83, 82), (39, 41, 84, 83), (41, 43, 85, 84), (43, 45, 86, 85), (45, 47, 87, 86), (47, 49, 88, 87), (49, 51, 89, 88), (51, 53, 90, 89), (53, 55, 91, 90), (55, 57, 92, 91), (57, 59, 93, 92), (59, 61, 94, 93), (61, 63, 95, 94), (63, 1, 65, 95), (96, 97, 127, 126, 125, 124, 123, 122, 121, 120, 119, 118, 117, 116, 115, 114, 113, 112, 111, 110, 109, 108, 107, 106, 105, 104, 103, 102, 101, 100, 99, 98), (27, 25, 108, 109), (55, 53, 122, 123), (29, 27, 109, 110), (3, 1, 97, 96), (57, 55, 123, 124), (31, 29, 110, 111), (5, 3, 96, 98), (59, 57, 124, 125), (33, 31, 111, 112), (7, 5, 98, 99), (61, 59, 125, 126), (35, 33, 112, 113), (9, 7, 99, 100), (63, 61, 126, 127), (37, 35, 113, 114), (11, 9, 100, 101), (1, 63, 127, 97), (39, 37, 114, 115), (13, 11, 101, 102), (41, 39, 115, 116), (15, 13, 102, 103), (43, 41, 116, 117), (17, 15, 103, 104), (45, 43, 117, 118), (19, 17, 104, 105), (47, 45, 118, 119), (21, 19, 105, 106), (49, 47, 119, 120), (23, 21, 106, 107), (51, 49, 120, 121), (25, 23, 107, 108), (128, 130, 131, 132, 133, 134, 135, 136, 137, 138, 139, 140, 141, 142, 143, 144, 145, 146, 147, 148, 149, 150, 151, 152, 153, 154, 155, 156, 157, 158, 159, 129), (164, 163, 355, 356), (201, 200, 296, 297), (215, 214, 310, 311), (202, 201, 297, 298), (216, 215, 311, 312), (203, 202, 298, 299), (217, 216, 312, 313), (204, 203, 299, 300), (218, 217, 313, 314), (205, 204, 300, 301), (219, 218, 314, 315), (206, 205, 301, 302), (192, 193, 289, 288), (220, 219, 315, 316), (207, 206, 302, 303), (194, 192, 288, 290), (221, 220, 316, 317), (208, 207, 303, 304), (195, 194, 290, 291), (222, 221, 317, 318), (209, 208, 304, 305), (196, 195, 291, 292), (223, 222, 318, 319), (210, 209, 305, 306), (197, 196, 292, 293), (193, 223, 319, 289), (211, 210, 306, 307), (198, 197, 293, 294), (212, 211, 307, 308), (199, 198, 294, 295), (213, 212, 308, 309), (200, 199, 295, 296), (214, 213, 309, 310), (133, 132, 260, 261), (159, 158, 286, 287), (213, 214, 246, 245), (132, 131, 259, 260), (158, 157, 285, 286), (212, 213, 245, 244), (131, 130, 258, 259), (157, 156, 284, 285), (211, 212, 244, 243), (130, 128, 256, 258), (156, 155, 283, 284), (210, 211, 243, 242), (128, 129, 257, 256), (155, 154, 282, 283), (209, 210, 242, 241), (154, 153, 281, 282), (208, 209, 241, 240), (153, 152, 280, 281), (207, 208, 240, 239), (152, 151, 279, 280), (206, 207, 239, 238), (151, 150, 278, 279), (205, 206, 238, 237), (150, 149, 277, 278), (204, 205, 237, 236), (149, 148, 276, 277), (203, 204, 236, 235), (148, 147, 275, 276), (202, 203, 235, 234), (147, 146, 274, 275), (201, 202, 234, 233), (146, 145, 273, 274), (256, 257, 225, 224), (258, 256, 224, 226), (259, 258, 226, 227), (260, 259, 227, 228), (261, 260, 228, 229), (262, 261, 229, 230), (263, 262, 230, 231), (264, 263, 231, 232), (265, 264, 232, 233), (266, 265, 233, 234), (267, 266, 234, 235), (268, 267, 235, 236), (269, 268, 236, 237), (270, 269, 237, 238), (271, 270, 238, 239), (272, 271, 239, 240), (273, 272, 240, 241), (274, 273, 241, 242), (275, 274, 242, 243), (276, 275, 243, 244), (277, 276, 244, 245), (278, 277, 245, 246), (279, 278, 246, 247), (280, 279, 247, 248), (281, 280, 248, 249), (282, 281, 249, 250), (283, 282, 250, 251), (284, 283, 251, 252), (285, 284, 252, 253), (286, 285, 253, 254), (287, 286, 254, 255), (257, 287, 255, 225), (214, 215, 247, 246), (129, 159, 287, 257), (134, 133, 261, 262), (215, 216, 248, 247), (135, 134, 262, 263), (216, 217, 249, 248), (136, 135, 263, 264), (217, 218, 250, 249), (137, 136, 264, 265), (218, 219, 251, 250), (193, 192, 224, 225), (138, 137, 265, 266), (219, 220, 252, 251), (192, 194, 226, 224), (139, 138, 266, 267), (220, 221, 253, 252), (194, 195, 227, 226), (140, 139, 267, 268), (221, 222, 254, 253), (195, 196, 228, 227), (141, 140, 268, 269), (222, 223, 255, 254), (196, 197, 229, 228), (142, 141, 269, 270), (223, 193, 225, 255), (197, 198, 230, 229), (143, 142, 270, 271), (198, 199, 231, 230), (144, 143, 271, 272), (199, 200, 232, 231), (145, 144, 272, 273), (200, 201, 233, 232), (161, 160, 288, 289), (160, 162, 290, 288), (162, 163, 291, 290), (163, 164, 292, 291), (164, 165, 293, 292), (165, 166, 294, 293), (166, 167, 295, 294), (167, 168, 296, 295), (168, 169, 297, 296), (169, 170, 298, 297), (170, 171, 299, 298), (171, 172, 300, 299), (172, 173, 301, 300), (173, 174, 302, 301), (174, 175, 303, 302), (175, 176, 304, 303), (176, 177, 305, 304), (177, 178, 306, 305), (178, 179, 307, 306), (179, 180, 308, 307), (180, 181, 309, 308), (181, 182, 310, 309), (182, 183, 311, 310), (183, 184, 312, 311), (184, 185, 313, 312), (185, 186, 314, 313), (186, 187, 315, 314), (187, 188, 316, 315), (188, 189, 317, 316), (189, 190, 318, 317), (190, 191, 319, 318), (191, 161, 289, 319), (320, 321, 351, 350, 349, 348, 347, 346, 345, 344, 343, 342, 341, 340, 339, 338, 337, 336, 335, 334, 333, 332, 331, 330, 329, 328, 327, 326, 325, 324, 323, 322), (191, 190, 382, 383), (178, 177, 369, 370), (165, 164, 356, 357), (161, 191, 383, 353), (179, 178, 370, 371), (166, 165, 357, 358), (180, 179, 371, 372), (167, 166, 358, 359), (181, 180, 372, 373), (168, 167, 359, 360), (182, 181, 373, 374), (169, 168, 360, 361), (183, 182, 374, 375), (170, 169, 361, 362), (184, 183, 375, 376), (171, 170, 362, 363), (185, 184, 376, 377), (172, 171, 363, 364), (186, 185, 377, 378), (173, 172, 364, 365), (187, 186, 378, 379), (174, 173, 365, 366), (160, 161, 353, 352), (188, 187, 379, 380), (175, 174, 366, 367), (162, 160, 352, 354), (189, 188, 380, 381), (176, 175, 367, 368), (163, 162, 354, 355), (190, 189, 381, 382), (177, 176, 368, 369), (385, 384, 352, 353), (384, 386, 354, 352), (386, 387, 355, 354), (387, 388, 356, 355), (388, 389, 357, 356), (389, 390, 358, 357), (390, 391, 359, 358), (391, 392, 360, 359), (392, 393, 361, 360), (393, 394, 362, 361), (394, 395, 363, 362), (395, 396, 364, 363), (396, 397, 365, 364), (397, 398, 366, 365), (398, 399, 367, 366), (399, 400, 368, 367), (400, 401, 369, 368), (401, 402, 370, 369), (402, 403, 371, 370), (403, 404, 372, 371), (404, 405, 373, 372), (405, 406, 374, 373), (406, 407, 375, 374), (407, 408, 376, 375), (408, 409, 377, 376), (409, 410, 378, 377), (410, 411, 379, 378), (411, 412, 380, 379), (412, 413, 381, 380), (413, 414, 382, 381), (414, 415, 383, 382), (415, 385, 353, 383), (321, 320, 384, 385), (320, 322, 386, 384), (322, 323, 387, 386), (323, 324, 388, 387), (324, 325, 389, 388), (325, 326, 390, 389), (326, 327, 391, 390), (327, 328, 392, 391), (328, 329, 393, 392), (329, 330, 394, 393), (330, 331, 395, 394), (331, 332, 396, 395), (332, 333, 397, 396), (333, 334, 398, 397), (334, 335, 399, 398), (335, 336, 400, 399), (336, 337, 401, 400), (337, 338, 402, 401), (338, 339, 403, 402), (339, 340, 404, 403), (340, 341, 405, 404), (341, 342, 406, 405), (342, 343, 407, 406), (343, 344, 408, 407), (344, 345, 409, 408), (345, 346, 410, 409), (346, 347, 411, 410), (347, 348, 412, 411), (348, 349, 413, 412), (349, 350, 414, 413), (350, 351, 415, 414), (351, 321, 385, 415)])
_uv = me_cylinder_001.uv_layers.new(name='UVMap')
_uv.uv.foreach_set('vector', [1.0, 0.5, 1.0, 1.0, 0.9688, 1.0, 0.9688, 0.5, 0.9688, 0.5, 0.9688, 1.0, 0.9375, 1.0, 0.9375, 0.5, 0.9375, 0.5, 0.9375, 1.0, 0.9062, 1.0, 0.9062, 0.5, 0.9062, 0.5, 0.9062, 1.0, 0.875, 1.0, 0.875, 0.5, 0.875, 0.5, 0.875, 1.0, 0.8438, 1.0, 0.8438, 0.5, 0.8438, 0.5, 0.8438, 1.0, 0.8125, 1.0, 0.8125, 0.5, 0.8125, 0.5, 0.8125, 1.0, 0.7812, 1.0, 0.7812, 0.5, 0.7812, 0.5, 0.7812, 1.0, 0.75, 1.0, 0.75, 0.5, 0.75, 0.5, 0.75, 1.0, 0.7188, 1.0, 0.7188, 0.5, 0.7188, 0.5, 0.7188, 1.0, 0.6875, 1.0, 0.6875, 0.5, 0.6875, 0.5, 0.6875, 1.0, 0.6562, 1.0, 0.6562, 0.5, 0.6562, 0.5, 0.6562, 1.0, 0.625, 1.0, 0.625, 0.5, 0.625, 0.5, 0.625, 1.0, 0.5938, 1.0, 0.5938, 0.5, 0.5938, 0.5, 0.5938, 1.0, 0.5625, 1.0, 0.5625, 0.5, 0.5625, 0.5, 0.5625, 1.0, 0.5312, 1.0, 0.5312, 0.5, 0.5312, 0.5, 0.5312, 1.0, 0.5, 1.0, 0.5, 0.5, 0.5, 0.5, 0.5, 1.0, 0.4688, 1.0, 0.4688, 0.5, 0.4688, 0.5, 0.4688, 1.0, 0.4375, 1.0, 0.4375, 0.5, 0.4375, 0.5, 0.4375, 1.0, 0.4062, 1.0, 0.4062, 0.5, 0.4062, 0.5, 0.4062, 1.0, 0.375, 1.0, 0.375, 0.5, 0.375, 0.5, 0.375, 1.0, 0.3438, 1.0, 0.3438, 0.5, 0.3438, 0.5, 0.3438, 1.0, 0.3125, 1.0, 0.3125, 0.5, 0.3125, 0.5, 0.3125, 1.0, 0.2812, 1.0, 0.2812, 0.5, 0.2812, 0.5, 0.2812, 1.0, 0.25, 1.0, 0.25, 0.5, 0.25, 0.5, 0.25, 1.0, 0.2188, 1.0, 0.2188, 0.5, 0.2188, 0.5, 0.2188, 1.0, 0.1875, 1.0, 0.1875, 0.5, 0.1875, 0.5, 0.1875, 1.0, 0.1562, 1.0, 0.1562, 0.5, 0.1562, 0.5, 0.1562, 1.0, 0.125, 1.0, 0.125, 0.5, 0.125, 0.5, 0.125, 1.0, 0.09375, 1.0, 0.09375, 0.5, 0.09375, 0.5, 0.09375, 1.0, 0.0625, 1.0, 0.0625, 0.5, 0.12, 0.3038, 0.112, 0.2774, 0.112, 0.2774, 0.12, 0.3038, 0.0625, 0.5, 0.0625, 1.0, 0.03125, 1.0, 0.03125, 0.5, 0.03125, 0.5, 0.03125, 1.0, 0.0, 1.0, 0.0, 0.5, 0.75, 0.49, 0.7968, 0.4854, 0.8418, 0.4717, 0.8833, 0.4496, 0.9197, 0.4197, 0.9496, 0.3833, 0.9717, 0.3418, 0.9854, 0.2968, 0.99, 0.25, 0.9854, 0.2032, 0.9717, 0.1582, 0.9496, 0.1167, 0.9197, 0.08029, 0.8833, 0.05045, 0.8418, 0.02827, 0.7968, 0.01461, 0.75, 0.01, 0.7032, 0.01461, 0.6582, 0.02827, 0.6167, 0.05045, 0.5803, 0.08029, 0.5504, 0.1167, 0.5283, 0.1582, 0.5146, 0.2032, 0.51, 0.25, 0.5146, 0.2968, 0.5283, 0.3418, 0.5504, 0.3833, 0.5803, 0.4197, 0.6167, 0.4496, 0.6582, 0.4717, 0.7032, 0.4854, 0.25, 0.3907, 0.2774, 0.388, 0.2968, 0.4854, 0.25, 0.49, 0.2774, 0.388, 0.3038, 0.38, 0.3418, 0.4717, 0.2968, 0.4854, 0.3038, 0.38, 0.3282, 0.367, 0.3833, 0.4496, 0.3418, 0.4717, 0.3282, 0.367, 0.3495, 0.3495, 0.4197, 0.4197, 0.3833, 0.4496, 0.3495, 0.3495, 0.367, 0.3282, 0.4496, 0.3833, 0.4197, 0.4197, 0.367, 0.3282, 0.38, 0.3038, 0.4717, 0.3418, 0.4496, 0.3833, 0.38, 0.3038, 0.388, 0.2774, 0.4854, 0.2968, 0.4717, 0.3418, 0.388, 0.2774, 0.3907, 0.25, 0.49, 0.25, 0.4854, 0.2968, 0.3907, 0.25, 0.388, 0.2226, 0.4854, 0.2032, 0.49, 0.25, 0.388, 0.2226, 0.38, 0.1962, 0.4717, 0.1582, 0.4854, 0.2032, 0.38, 0.1962, 0.367, 0.1718, 0.4496, 0.1167, 0.4717, 0.1582, 0.367, 0.1718, 0.3495, 0.1505, 0.4197, 0.08029, 0.4496, 0.1167, 0.3495, 0.1505, 0.3282, 0.133, 0.3833, 0.05045, 0.4197, 0.08029, 0.3282, 0.133, 0.3038, 0.12, 0.3418, 0.02827, 0.3833, 0.05045, 0.3038, 0.12, 0.2774, 0.112, 0.2968, 0.01461, 0.3418, 0.02827, 0.2774, 0.112, 0.25, 0.1093, 0.25, 0.01, 0.2968, 0.01461, 0.25, 0.1093, 0.2226, 0.112, 0.2032, 0.01461, 0.25, 0.01, 0.2226, 0.112, 0.1962, 0.12, 0.1582, 0.02827, 0.2032, 0.01461, 0.1962, 0.12, 0.1718, 0.133, 0.1167, 0.05045, 0.1582, 0.02827, 0.1718, 0.133, 0.1505, 0.1505, 0.08029, 0.08029, 0.1167, 0.05045, 0.1505, 0.1505, 0.133, 0.1718, 0.05045, 0.1167, 0.08029, 0.08029, 0.133, 0.1718, 0.12, 0.1962, 0.02827, 0.1582, 0.05045, 0.1167, 0.12, 0.1962, 0.112, 0.2226, 0.01461, 0.2032, 0.02827, 0.1582, 0.112, 0.2226, 0.1093, 0.25, 0.01, 0.25, 0.01461, 0.2032, 0.1093, 0.25, 0.112, 0.2774, 0.01461, 0.2968, 0.01, 0.25, 0.112, 0.2774, 0.12, 0.3038, 0.02827, 0.3418, 0.01461, 0.2968, 0.12, 0.3038, 0.133, 0.3282, 0.05045, 0.3833, 0.02827, 0.3418, 0.133, 0.3282, 0.1505, 0.3495, 0.08029, 0.4197, 0.05045, 0.3833, 0.1505, 0.3495, 0.1718, 0.367, 0.1167, 0.4496, 0.08029, 0.4197, 0.1718, 0.367, 0.1962, 0.38, 0.1582, 0.4717, 0.1167, 0.4496, 0.1962, 0.38, 0.2226, 0.388, 0.2032, 0.4854, 0.1582, 0.4717, 0.2226, 0.388, 0.25, 0.3907, 0.25, 0.49, 0.2032, 0.4854, 0.2774, 0.388, 0.25, 0.3907, 0.2226, 0.388, 0.1962, 0.38, 0.1718, 0.367, 0.1505, 0.3495, 0.133, 0.3282, 0.12, 0.3038, 0.112, 0.2774, 0.1093, 0.25, 0.112, 0.2226, 0.12, 0.1962, 0.133, 0.1718, 0.1505, 0.1505, 0.1718, 0.133, 0.1962, 0.12, 0.2226, 0.112, 0.25, 0.1093, 0.2774, 0.112, 0.3038, 0.12, 0.3282, 0.133, 0.3495, 0.1505, 0.367, 0.1718, 0.38, 0.1962, 0.388, 0.2226, 0.3907, 0.25, 0.388, 0.2774, 0.38, 0.3038, 0.367, 0.3282, 0.3495, 0.3495, 0.3282, 0.367, 0.3038, 0.38, 0.3282, 0.133, 0.3495, 0.1505, 0.3495, 0.1505, 0.3282, 0.133, 0.133, 0.3282, 0.12, 0.3038, 0.12, 0.3038, 0.133, 0.3282, 0.3038, 0.12, 0.3282, 0.133, 0.3282, 0.133, 0.3038, 0.12, 0.2774, 0.388, 0.25, 0.3907, 0.25, 0.3907, 0.2774, 0.388, 0.1505, 0.3495, 0.133, 0.3282, 0.133, 0.3282, 0.1505, 0.3495, 0.2774, 0.112, 0.3038, 0.12, 0.3038, 0.12, 0.2774, 0.112, 0.3038, 0.38, 0.2774, 0.388, 0.2774, 0.388, 0.3038, 0.38, 0.1718, 0.367, 0.1505, 0.3495, 0.1505, 0.3495, 0.1718, 0.367, 0.25, 0.1093, 0.2774, 0.112, 0.2774, 0.112, 0.25, 0.1093, 0.3282, 0.367, 0.3038, 0.38, 0.3038, 0.38, 0.3282, 0.367, 0.1962, 0.38, 0.1718, 0.367, 0.1718, 0.367, 0.1962, 0.38, 0.2226, 0.112, 0.25, 0.1093, 0.25, 0.1093, 0.2226, 0.112, 0.3495, 0.3495, 0.3282, 0.367, 0.3282, 0.367, 0.3495, 0.3495, 0.2226, 0.388, 0.1962, 0.38, 0.1962, 0.38, 0.2226, 0.388, 0.1962, 0.12, 0.2226, 0.112, 0.2226, 0.112, 0.1962, 0.12, 0.367, 0.3282, 0.3495, 0.3495, 0.3495, 0.3495, 0.367, 0.3282, 0.25, 0.3907, 0.2226, 0.388, 0.2226, 0.388, 0.25, 0.3907, 0.1718, 0.133, 0.1962, 0.12, 0.1962, 0.12, 0.1718, 0.133, 0.38, 0.3038, 0.367, 0.3282, 0.367, 0.3282, 0.38, 0.3038, 0.1505, 0.1505, 0.1718, 0.133, 0.1718, 0.133, 0.1505, 0.1505, 0.388, 0.2774, 0.38, 0.3038, 0.38, 0.3038, 0.388, 0.2774, 0.133, 0.1718, 0.1505, 0.1505, 0.1505, 0.1505, 0.133, 0.1718, 0.3907, 0.25, 0.388, 0.2774, 0.388, 0.2774, 0.3907, 0.25, 0.12, 0.1962, 0.133, 0.1718, 0.133, 0.1718, 0.12, 0.1962, 0.388, 0.2226, 0.3907, 0.25, 0.3907, 0.25, 0.388, 0.2226, 0.112, 0.2226, 0.12, 0.1962, 0.12, 0.1962, 0.112, 0.2226, 0.38, 0.1962, 0.388, 0.2226, 0.388, 0.2226, 0.38, 0.1962, 0.1093, 0.25, 0.112, 0.2226, 0.112, 0.2226, 0.1093, 0.25, 0.367, 0.1718, 0.38, 0.1962, 0.38, 0.1962, 0.367, 0.1718, 0.112, 0.2774, 0.1093, 0.25, 0.1093, 0.25, 0.112, 0.2774, 0.3495, 0.1505, 0.367, 0.1718, 0.367, 0.1718, 0.3495, 0.1505, 0.2761, 0.381, 0.3011, 0.3734, 0.3242, 0.3611, 0.3445, 0.3445, 0.3611, 0.3242, 0.3734, 0.3011, 0.381, 0.2761, 0.3836, 0.25, 0.381, 0.2239, 0.3734, 0.1989, 0.3611, 0.1758, 0.3445, 0.1555, 0.3242, 0.1389, 0.3011, 0.1266, 0.2761, 0.119, 0.25, 0.1164, 0.2239, 0.119, 0.1989, 0.1266, 0.1758, 0.1389, 0.1555, 0.1555, 0.1389, 0.1758, 0.1266, 0.1989, 0.119, 0.2239, 0.1164, 0.25, 0.119, 0.2761, 0.1266, 0.3011, 0.1389, 0.3242, 0.1555, 0.3445, 0.1758, 0.3611, 0.1989, 0.3734, 0.2239, 0.381, 0.25, 0.3836, 0.272, 0.272, 0.2673, 0.2759, 0.2673, 0.2759, 0.272, 0.272, 0.388, 0.2226, 0.3907, 0.25, 0.3907, 0.25, 0.388, 0.2226, 0.112, 0.2226, 0.12, 0.1962, 0.12, 0.1962, 0.112, 0.2226, 0.38, 0.1962, 0.388, 0.2226, 0.388, 0.2226, 0.38, 0.1962, 0.1093, 0.25, 0.112, 0.2226, 0.112, 0.2226, 0.1093, 0.25, 0.367, 0.1718, 0.38, 0.1962, 0.38, 0.1962, 0.367, 0.1718, 0.112, 0.2774, 0.1093, 0.25, 0.1093, 0.25, 0.112, 0.2774, 0.3495, 0.1505, 0.367, 0.1718, 0.367, 0.1718, 0.3495, 0.1505, 0.12, 0.3038, 0.112, 0.2774, 0.112, 0.2774, 0.12, 0.3038, 0.3282, 0.133, 0.3495, 0.1505, 0.3495, 0.1505, 0.3282, 0.133, 0.133, 0.3282, 0.12, 0.3038, 0.12, 0.3038, 0.133, 0.3282, 0.3038, 0.12, 0.3282, 0.133, 0.3282, 0.133, 0.3038, 0.12, 0.2774, 0.388, 0.25, 0.3907, 0.25, 0.3907, 0.2774, 0.388, 0.1505, 0.3495, 0.133, 0.3282, 0.133, 0.3282, 0.1505, 0.3495, 0.2774, 0.112, 0.3038, 0.12, 0.3038, 0.12, 0.2774, 0.112, 0.3038, 0.38, 0.2774, 0.388, 0.2774, 0.388, 0.3038, 0.38, 0.1718, 0.367, 0.1505, 0.3495, 0.1505, 0.3495, 0.1718, 0.367, 0.25, 0.1093, 0.2774, 0.112, 0.2774, 0.112, 0.25, 0.1093, 0.3282, 0.367, 0.3038, 0.38, 0.3038, 0.38, 0.3282, 0.367, 0.1962, 0.38, 0.1718, 0.367, 0.1718, 0.367, 0.1962, 0.38, 0.2226, 0.112, 0.25, 0.1093, 0.25, 0.1093, 0.2226, 0.112, 0.3495, 0.3495, 0.3282, 0.367, 0.3282, 0.367, 0.3495, 0.3495, 0.2226, 0.388, 0.1962, 0.38, 0.1962, 0.38, 0.2226, 0.388, 0.1962, 0.12, 0.2226, 0.112, 0.2226, 0.112, 0.1962, 0.12, 0.367, 0.3282, 0.3495, 0.3495, 0.3495, 0.3495, 0.367, 0.3282, 0.25, 0.3907, 0.2226, 0.388, 0.2226, 0.388, 0.25, 0.3907, 0.1718, 0.133, 0.1962, 0.12, 0.1962, 0.12, 0.1718, 0.133, 0.38, 0.3038, 0.367, 0.3282, 0.367, 0.3282, 0.38, 0.3038, 0.1505, 0.1505, 0.1718, 0.133, 0.1718, 0.133, 0.1505, 0.1505, 0.388, 0.2774, 0.38, 0.3038, 0.38, 0.3038, 0.388, 0.2774, 0.133, 0.1718, 0.1505, 0.1505, 0.1505, 0.1505, 0.133, 0.1718, 0.3907, 0.25, 0.388, 0.2774, 0.388, 0.2774, 0.3907, 0.25, 0.12, 0.1962, 0.133, 0.1718, 0.133, 0.1718, 0.12, 0.1962, 0.3611, 0.3242, 0.3445, 0.3445, 0.3445, 0.3445, 0.3611, 0.3242, 0.2239, 0.381, 0.1989, 0.3734, 0.1989, 0.3734, 0.2239, 0.381, 0.133, 0.1718, 0.12, 0.1962, 0.12, 0.1962, 0.133, 0.1718, 0.3445, 0.3445, 0.3242, 0.3611, 0.3242, 0.3611, 0.3445, 0.3445, 0.1989, 0.3734, 0.1758, 0.3611, 0.1758, 0.3611, 0.1989, 0.3734, 0.1505, 0.1505, 0.133, 0.1718, 0.133, 0.1718, 0.1505, 0.1505, 0.3242, 0.3611, 0.3011, 0.3734, 0.3011, 0.3734, 0.3242, 0.3611, 0.1758, 0.3611, 0.1555, 0.3445, 0.1555, 0.3445, 0.1758, 0.3611, 0.1718, 0.133, 0.1505, 0.1505, 0.1505, 0.1505, 0.1718, 0.133, 0.3011, 0.3734, 0.2761, 0.381, 0.2761, 0.381, 0.3011, 0.3734, 0.1555, 0.3445, 0.1389, 0.3242, 0.1389, 0.3242, 0.1555, 0.3445, 0.1962, 0.12, 0.1718, 0.133, 0.1718, 0.133, 0.1962, 0.12, 0.2761, 0.381, 0.25, 0.3836, 0.25, 0.3836, 0.2761, 0.381, 0.1389, 0.3242, 0.1266, 0.3011, 0.1266, 0.3011, 0.1389, 0.3242, 0.2226, 0.112, 0.1962, 0.12, 0.1962, 0.12, 0.2226, 0.112, 0.1266, 0.3011, 0.119, 0.2761, 0.119, 0.2761, 0.1266, 0.3011, 0.25, 0.1093, 0.2226, 0.112, 0.2226, 0.112, 0.25, 0.1093, 0.119, 0.2761, 0.1164, 0.25, 0.1164, 0.25, 0.119, 0.2761, 0.2774, 0.112, 0.25, 0.1093, 0.25, 0.1093, 0.2774, 0.112, 0.1164, 0.25, 0.119, 0.2239, 0.119, 0.2239, 0.1164, 0.25, 0.3038, 0.12, 0.2774, 0.112, 0.2774, 0.112, 0.3038, 0.12, 0.119, 0.2239, 0.1266, 0.1989, 0.1266, 0.1989, 0.119, 0.2239, 0.3282, 0.133, 0.3038, 0.12, 0.3038, 0.12, 0.3282, 0.133, 0.1266, 0.1989, 0.1389, 0.1758, 0.1389, 0.1758, 0.1266, 0.1989, 0.3495, 0.1505, 0.3282, 0.133, 0.3282, 0.133, 0.3495, 0.1505, 0.1389, 0.1758, 0.1555, 0.1555, 0.1555, 0.1555, 0.1389, 0.1758, 0.367, 0.1718, 0.3495, 0.1505, 0.3495, 0.1505, 0.367, 0.1718, 0.1555, 0.1555, 0.1758, 0.1389, 0.1758, 0.1389, 0.1555, 0.1555, 0.38, 0.1962, 0.367, 0.1718, 0.367, 0.1718, 0.38, 0.1962, 0.1758, 0.1389, 0.1989, 0.1266, 0.1989, 0.1266, 0.1758, 0.1389, 0.388, 0.2226, 0.38, 0.1962, 0.38, 0.1962, 0.388, 0.2226, 0.1989, 0.1266, 0.2239, 0.119, 0.2239, 0.119, 0.1989, 0.1266, 0.2761, 0.381, 0.25, 0.3836, 0.25, 0.3907, 0.2774, 0.388, 0.3011, 0.3734, 0.2761, 0.381, 0.2774, 0.388, 0.3038, 0.38, 0.3242, 0.3611, 0.3011, 0.3734, 0.3038, 0.38, 0.3282, 0.367, 0.3445, 0.3445, 0.3242, 0.3611, 0.3282, 0.367, 0.3495, 0.3495, 0.3611, 0.3242, 0.3445, 0.3445, 0.3495, 0.3495, 0.367, 0.3282, 0.3734, 0.3011, 0.3611, 0.3242, 0.367, 0.3282, 0.38, 0.3038, 0.381, 0.2761, 0.3734, 0.3011, 0.38, 0.3038, 0.388, 0.2774, 0.3836, 0.25, 0.381, 0.2761, 0.388, 0.2774, 0.3907, 0.25, 0.381, 0.2239, 0.3836, 0.25, 0.3907, 0.25, 0.388, 0.2226, 0.3734, 0.1989, 0.381, 0.2239, 0.388, 0.2226, 0.38, 0.1962, 0.3611, 0.1758, 0.3734, 0.1989, 0.38, 0.1962, 0.367, 0.1718, 0.3445, 0.1555, 0.3611, 0.1758, 0.367, 0.1718, 0.3495, 0.1505, 0.3242, 0.1389, 0.3445, 0.1555, 0.3495, 0.1505, 0.3282, 0.133, 0.3011, 0.1266, 0.3242, 0.1389, 0.3282, 0.133, 0.3038, 0.12, 0.2761, 0.119, 0.3011, 0.1266, 0.3038, 0.12, 0.2774, 0.112, 0.25, 0.1164, 0.2761, 0.119, 0.2774, 0.112, 0.25, 0.1093, 0.2239, 0.119, 0.25, 0.1164, 0.25, 0.1093, 0.2226, 0.112, 0.1989, 0.1266, 0.2239, 0.119, 0.2226, 0.112, 0.1962, 0.12, 0.1758, 0.1389, 0.1989, 0.1266, 0.1962, 0.12, 0.1718, 0.133, 0.1555, 0.1555, 0.1758, 0.1389, 0.1718, 0.133, 0.1505, 0.1505, 0.1389, 0.1758, 0.1555, 0.1555, 0.1505, 0.1505, 0.133, 0.1718, 0.1266, 0.1989, 0.1389, 0.1758, 0.133, 0.1718, 0.12, 0.1962, 0.119, 0.2239, 0.1266, 0.1989, 0.12, 0.1962, 0.112, 0.2226, 0.1164, 0.25, 0.119, 0.2239, 0.112, 0.2226, 0.1093, 0.25, 0.119, 0.2761, 0.1164, 0.25, 0.1093, 0.25, 0.112, 0.2774, 0.1266, 0.3011, 0.119, 0.2761, 0.112, 0.2774, 0.12, 0.3038, 0.1389, 0.3242, 0.1266, 0.3011, 0.12, 0.3038, 0.133, 0.3282, 0.1555, 0.3445, 0.1389, 0.3242, 0.133, 0.3282, 0.1505, 0.3495, 0.1758, 0.3611, 0.1555, 0.3445, 0.1505, 0.3495, 0.1718, 0.367, 0.1989, 0.3734, 0.1758, 0.3611, 0.1718, 0.367, 0.1962, 0.38, 0.2239, 0.381, 0.1989, 0.3734, 0.1962, 0.38, 0.2226, 0.388, 0.25, 0.3836, 0.2239, 0.381, 0.2226, 0.388, 0.25, 0.3907, 0.12, 0.1962, 0.112, 0.2226, 0.112, 0.2226, 0.12, 0.1962, 0.25, 0.3836, 0.2239, 0.381, 0.2239, 0.381, 0.25, 0.3836, 0.3734, 0.3011, 0.3611, 0.3242, 0.3611, 0.3242, 0.3734, 0.3011, 0.112, 0.2226, 0.1093, 0.25, 0.1093, 0.25, 0.112, 0.2226, 0.381, 0.2761, 0.3734, 0.3011, 0.3734, 0.3011, 0.381, 0.2761, 0.1093, 0.25, 0.112, 0.2774, 0.112, 0.2774, 0.1093, 0.25, 0.3836, 0.25, 0.381, 0.2761, 0.381, 0.2761, 0.3836, 0.25, 0.112, 0.2774, 0.12, 0.3038, 0.12, 0.3038, 0.112, 0.2774, 0.381, 0.2239, 0.3836, 0.25, 0.3836, 0.25, 0.381, 0.2239, 0.12, 0.3038, 0.133, 0.3282, 0.133, 0.3282, 0.12, 0.3038, 0.25, 0.3907, 0.2774, 0.388, 0.2774, 0.388, 0.25, 0.3907, 0.3734, 0.1989, 0.381, 0.2239, 0.381, 0.2239, 0.3734, 0.1989, 0.133, 0.3282, 0.1505, 0.3495, 0.1505, 0.3495, 0.133, 0.3282, 0.2774, 0.388, 0.3038, 0.38, 0.3038, 0.38, 0.2774, 0.388, 0.3611, 0.1758, 0.3734, 0.1989, 0.3734, 0.1989, 0.3611, 0.1758, 0.1505, 0.3495, 0.1718, 0.367, 0.1718, 0.367, 0.1505, 0.3495, 0.3038, 0.38, 0.3282, 0.367, 0.3282, 0.367, 0.3038, 0.38, 0.3445, 0.1555, 0.3611, 0.1758, 0.3611, 0.1758, 0.3445, 0.1555, 0.1718, 0.367, 0.1962, 0.38, 0.1962, 0.38, 0.1718, 0.367, 0.3282, 0.367, 0.3495, 0.3495, 0.3495, 0.3495, 0.3282, 0.367, 0.3242, 0.1389, 0.3445, 0.1555, 0.3445, 0.1555, 0.3242, 0.1389, 0.1962, 0.38, 0.2226, 0.388, 0.2226, 0.388, 0.1962, 0.38, 0.3495, 0.3495, 0.367, 0.3282, 0.367, 0.3282, 0.3495, 0.3495, 0.3011, 0.1266, 0.3242, 0.1389, 0.3242, 0.1389, 0.3011, 0.1266, 0.2226, 0.388, 0.25, 0.3907, 0.25, 0.3907, 0.2226, 0.388, 0.367, 0.3282, 0.38, 0.3038, 0.38, 0.3038, 0.367, 0.3282, 0.2761, 0.119, 0.3011, 0.1266, 0.3011, 0.1266, 0.2761, 0.119, 0.38, 0.3038, 0.388, 0.2774, 0.388, 0.2774, 0.38, 0.3038, 0.25, 0.1164, 0.2761, 0.119, 0.2761, 0.119, 0.25, 0.1164, 0.388, 0.2774, 0.3907, 0.25, 0.3907, 0.25, 0.388, 0.2774, 0.2239, 0.119, 0.25, 0.1164, 0.25, 0.1164, 0.2239, 0.119, 0.3907, 0.25, 0.388, 0.2226, 0.388, 0.2226, 0.3907, 0.25, 0.25, 0.2811, 0.2561, 0.2805, 0.2774, 0.388, 0.25, 0.3907, 0.2561, 0.2805, 0.2619, 0.2788, 0.3038, 0.38, 0.2774, 0.388, 0.2619, 0.2788, 0.2673, 0.2759, 0.3282, 0.367, 0.3038, 0.38, 0.2673, 0.2759, 0.272, 0.272, 0.3495, 0.3495, 0.3282, 0.367, 0.272, 0.272, 0.2759, 0.2673, 0.367, 0.3282, 0.3495, 0.3495, 0.2759, 0.2673, 0.2788, 0.2619, 0.38, 0.3038, 0.367, 0.3282, 0.2788, 0.2619, 0.2805, 0.2561, 0.388, 0.2774, 0.38, 0.3038, 0.2805, 0.2561, 0.2811, 0.25, 0.3907, 0.25, 0.388, 0.2774, 0.2811, 0.25, 0.2805, 0.2439, 0.388, 0.2226, 0.3907, 0.25, 0.2805, 0.2439, 0.2788, 0.2381, 0.38, 0.1962, 0.388, 0.2226, 0.2788, 0.2381, 0.2759, 0.2327, 0.367, 0.1718, 0.38, 0.1962, 0.2759, 0.2327, 0.272, 0.228, 0.3495, 0.1505, 0.367, 0.1718, 0.272, 0.228, 0.2673, 0.2241, 0.3282, 0.133, 0.3495, 0.1505, 0.2673, 0.2241, 0.2619, 0.2212, 0.3038, 0.12, 0.3282, 0.133, 0.2619, 0.2212, 0.2561, 0.2195, 0.2774, 0.112, 0.3038, 0.12, 0.2561, 0.2195, 0.25, 0.2189, 0.25, 0.1093, 0.2774, 0.112, 0.25, 0.2189, 0.2439, 0.2195, 0.2226, 0.112, 0.25, 0.1093, 0.2439, 0.2195, 0.2381, 0.2212, 0.1962, 0.12, 0.2226, 0.112, 0.2381, 0.2212, 0.2327, 0.2241, 0.1718, 0.133, 0.1962, 0.12, 0.2327, 0.2241, 0.228, 0.228, 0.1505, 0.1505, 0.1718, 0.133, 0.228, 0.228, 0.2241, 0.2327, 0.133, 0.1718, 0.1505, 0.1505, 0.2241, 0.2327, 0.2212, 0.2381, 0.12, 0.1962, 0.133, 0.1718, 0.2212, 0.2381, 0.2195, 0.2439, 0.112, 0.2226, 0.12, 0.1962, 0.2195, 0.2439, 0.2189, 0.25, 0.1093, 0.25, 0.112, 0.2226, 0.2189, 0.25, 0.2195, 0.2561, 0.112, 0.2774, 0.1093, 0.25, 0.2195, 0.2561, 0.2212, 0.2619, 0.12, 0.3038, 0.112, 0.2774, 0.2212, 0.2619, 0.2241, 0.2673, 0.133, 0.3282, 0.12, 0.3038, 0.2241, 0.2673, 0.228, 0.272, 0.1505, 0.3495, 0.133, 0.3282, 0.228, 0.272, 0.2327, 0.2759, 0.1718, 0.367, 0.1505, 0.3495, 0.2327, 0.2759, 0.2381, 0.2788, 0.1962, 0.38, 0.1718, 0.367, 0.2381, 0.2788, 0.2439, 0.2805, 0.2226, 0.388, 0.1962, 0.38, 0.2439, 0.2805, 0.25, 0.2811, 0.25, 0.3907, 0.2226, 0.388, 0.2539, 0.2696, 0.25, 0.27, 0.2461, 0.2696, 0.2423, 0.2685, 0.2389, 0.2666, 0.2359, 0.2641, 0.2334, 0.2611, 0.2315, 0.2577, 0.2304, 0.2539, 0.23, 0.25, 0.2304, 0.2461, 0.2315, 0.2423, 0.2334, 0.2389, 0.2359, 0.2359, 0.2389, 0.2334, 0.2423, 0.2315, 0.2461, 0.2304, 0.25, 0.23, 0.2539, 0.2304, 0.2577, 0.2315, 0.2611, 0.2334, 0.2641, 0.2359, 0.2666, 0.2389, 0.2685, 0.2423, 0.2696, 0.2461, 0.27, 0.25, 0.2696, 0.2539, 0.2685, 0.2577, 0.2666, 0.2611, 0.2641, 0.2641, 0.2611, 0.2666, 0.2577, 0.2685, 0.2439, 0.2805, 0.2381, 0.2788, 0.2381, 0.2788, 0.2439, 0.2805, 0.2381, 0.2212, 0.2439, 0.2195, 0.2439, 0.2195, 0.2381, 0.2212, 0.2759, 0.2673, 0.272, 0.272, 0.272, 0.272, 0.2759, 0.2673, 0.25, 0.2811, 0.2439, 0.2805, 0.2439, 0.2805, 0.25, 0.2811, 0.2327, 0.2241, 0.2381, 0.2212, 0.2381, 0.2212, 0.2327, 0.2241, 0.2788, 0.2619, 0.2759, 0.2673, 0.2759, 0.2673, 0.2788, 0.2619, 0.228, 0.228, 0.2327, 0.2241, 0.2327, 0.2241, 0.228, 0.228, 0.2805, 0.2561, 0.2788, 0.2619, 0.2788, 0.2619, 0.2805, 0.2561, 0.2241, 0.2327, 0.228, 0.228, 0.228, 0.228, 0.2241, 0.2327, 0.2811, 0.25, 0.2805, 0.2561, 0.2805, 0.2561, 0.2811, 0.25, 0.2212, 0.2381, 0.2241, 0.2327, 0.2241, 0.2327, 0.2212, 0.2381, 0.2805, 0.2439, 0.2811, 0.25, 0.2811, 0.25, 0.2805, 0.2439, 0.2195, 0.2439, 0.2212, 0.2381, 0.2212, 0.2381, 0.2195, 0.2439, 0.2788, 0.2381, 0.2805, 0.2439, 0.2805, 0.2439, 0.2788, 0.2381, 0.2189, 0.25, 0.2195, 0.2439, 0.2195, 0.2439, 0.2189, 0.25, 0.2759, 0.2327, 0.2788, 0.2381, 0.2788, 0.2381, 0.2759, 0.2327, 0.2195, 0.2561, 0.2189, 0.25, 0.2189, 0.25, 0.2195, 0.2561, 0.272, 0.228, 0.2759, 0.2327, 0.2759, 0.2327, 0.272, 0.228, 0.2212, 0.2619, 0.2195, 0.2561, 0.2195, 0.2561, 0.2212, 0.2619, 0.2673, 0.2241, 0.272, 0.228, 0.272, 0.228, 0.2673, 0.2241, 0.2241, 0.2673, 0.2212, 0.2619, 0.2212, 0.2619, 0.2241, 0.2673, 0.2619, 0.2212, 0.2673, 0.2241, 0.2673, 0.2241, 0.2619, 0.2212, 0.2561, 0.2805, 0.25, 0.2811, 0.25, 0.2811, 0.2561, 0.2805, 0.228, 0.272, 0.2241, 0.2673, 0.2241, 0.2673, 0.228, 0.272, 0.2561, 0.2195, 0.2619, 0.2212, 0.2619, 0.2212, 0.2561, 0.2195, 0.2619, 0.2788, 0.2561, 0.2805, 0.2561, 0.2805, 0.2619, 0.2788, 0.2327, 0.2759, 0.228, 0.272, 0.228, 0.272, 0.2327, 0.2759, 0.25, 0.2189, 0.2561, 0.2195, 0.2561, 0.2195, 0.25, 0.2189, 0.2673, 0.2759, 0.2619, 0.2788, 0.2619, 0.2788, 0.2673, 0.2759, 0.2381, 0.2788, 0.2327, 0.2759, 0.2327, 0.2759, 0.2381, 0.2788, 0.2439, 0.2195, 0.25, 0.2189, 0.25, 0.2189, 0.2439, 0.2195, 0.25, 0.2735, 0.2546, 0.2731, 0.2561, 0.2805, 0.25, 0.2811, 0.2546, 0.2731, 0.259, 0.2718, 0.2619, 0.2788, 0.2561, 0.2805, 0.259, 0.2718, 0.2631, 0.2696, 0.2673, 0.2759, 0.2619, 0.2788, 0.2631, 0.2696, 0.2666, 0.2666, 0.272, 0.272, 0.2673, 0.2759, 0.2666, 0.2666, 0.2696, 0.2631, 0.2759, 0.2673, 0.272, 0.272, 0.2696, 0.2631, 0.2718, 0.259, 0.2788, 0.2619, 0.2759, 0.2673, 0.2718, 0.259, 0.2731, 0.2546, 0.2805, 0.2561, 0.2788, 0.2619, 0.2731, 0.2546, 0.2735, 0.25, 0.2811, 0.25, 0.2805, 0.2561, 0.2735, 0.25, 0.2731, 0.2454, 0.2805, 0.2439, 0.2811, 0.25, 0.2731, 0.2454, 0.2718, 0.241, 0.2788, 0.2381, 0.2805, 0.2439, 0.2718, 0.241, 0.2696, 0.2369, 0.2759, 0.2327, 0.2788, 0.2381, 0.2696, 0.2369, 0.2666, 0.2334, 0.272, 0.228, 0.2759, 0.2327, 0.2666, 0.2334, 0.2631, 0.2304, 0.2673, 0.2241, 0.272, 0.228, 0.2631, 0.2304, 0.259, 0.2282, 0.2619, 0.2212, 0.2673, 0.2241, 0.259, 0.2282, 0.2546, 0.2269, 0.2561, 0.2195, 0.2619, 0.2212, 0.2546, 0.2269, 0.25, 0.2265, 0.25, 0.2189, 0.2561, 0.2195, 0.25, 0.2265, 0.2454, 0.2269, 0.2439, 0.2195, 0.25, 0.2189, 0.2454, 0.2269, 0.241, 0.2282, 0.2381, 0.2212, 0.2439, 0.2195, 0.241, 0.2282, 0.2369, 0.2304, 0.2327, 0.2241, 0.2381, 0.2212, 0.2369, 0.2304, 0.2334, 0.2334, 0.228, 0.228, 0.2327, 0.2241, 0.2334, 0.2334, 0.2304, 0.2369, 0.2241, 0.2327, 0.228, 0.228, 0.2304, 0.2369, 0.2282, 0.241, 0.2212, 0.2381, 0.2241, 0.2327, 0.2282, 0.241, 0.2269, 0.2454, 0.2195, 0.2439, 0.2212, 0.2381, 0.2269, 0.2454, 0.2265, 0.25, 0.2189, 0.25, 0.2195, 0.2439, 0.2265, 0.25, 0.2269, 0.2546, 0.2195, 0.2561, 0.2189, 0.25, 0.2269, 0.2546, 0.2282, 0.259, 0.2212, 0.2619, 0.2195, 0.2561, 0.2282, 0.259, 0.2304, 0.2631, 0.2241, 0.2673, 0.2212, 0.2619, 0.2304, 0.2631, 0.2334, 0.2666, 0.228, 0.272, 0.2241, 0.2673, 0.2334, 0.2666, 0.2369, 0.2696, 0.2327, 0.2759, 0.228, 0.272, 0.2369, 0.2696, 0.241, 0.2718, 0.2381, 0.2788, 0.2327, 0.2759, 0.241, 0.2718, 0.2454, 0.2731, 0.2439, 0.2805, 0.2381, 0.2788, 0.2454, 0.2731, 0.25, 0.2735, 0.25, 0.2811, 0.2439, 0.2805, 0.25, 0.27, 0.2539, 0.2696, 0.2546, 0.2731, 0.25, 0.2735, 0.2539, 0.2696, 0.2577, 0.2685, 0.259, 0.2718, 0.2546, 0.2731, 0.2577, 0.2685, 0.2611, 0.2666, 0.2631, 0.2696, 0.259, 0.2718, 0.2611, 0.2666, 0.2641, 0.2641, 0.2666, 0.2666, 0.2631, 0.2696, 0.2641, 0.2641, 0.2666, 0.2611, 0.2696, 0.2631, 0.2666, 0.2666, 0.2666, 0.2611, 0.2685, 0.2577, 0.2718, 0.259, 0.2696, 0.2631, 0.2685, 0.2577, 0.2696, 0.2539, 0.2731, 0.2546, 0.2718, 0.259, 0.2696, 0.2539, 0.27, 0.25, 0.2735, 0.25, 0.2731, 0.2546, 0.27, 0.25, 0.2696, 0.2461, 0.2731, 0.2454, 0.2735, 0.25, 0.2696, 0.2461, 0.2685, 0.2423, 0.2718, 0.241, 0.2731, 0.2454, 0.2685, 0.2423, 0.2666, 0.2389, 0.2696, 0.2369, 0.2718, 0.241, 0.2666, 0.2389, 0.2641, 0.2359, 0.2666, 0.2334, 0.2696, 0.2369, 0.2641, 0.2359, 0.2611, 0.2334, 0.2631, 0.2304, 0.2666, 0.2334, 0.2611, 0.2334, 0.2577, 0.2315, 0.259, 0.2282, 0.2631, 0.2304, 0.2577, 0.2315, 0.2539, 0.2304, 0.2546, 0.2269, 0.259, 0.2282, 0.2539, 0.2304, 0.25, 0.23, 0.25, 0.2265, 0.2546, 0.2269, 0.25, 0.23, 0.2461, 0.2304, 0.2454, 0.2269, 0.25, 0.2265, 0.2461, 0.2304, 0.2423, 0.2315, 0.241, 0.2282, 0.2454, 0.2269, 0.2423, 0.2315, 0.2389, 0.2334, 0.2369, 0.2304, 0.241, 0.2282, 0.2389, 0.2334, 0.2359, 0.2359, 0.2334, 0.2334, 0.2369, 0.2304, 0.2359, 0.2359, 0.2334, 0.2389, 0.2304, 0.2369, 0.2334, 0.2334, 0.2334, 0.2389, 0.2315, 0.2423, 0.2282, 0.241, 0.2304, 0.2369, 0.2315, 0.2423, 0.2304, 0.2461, 0.2269, 0.2454, 0.2282, 0.241, 0.2304, 0.2461, 0.23, 0.25, 0.2265, 0.25, 0.2269, 0.2454, 0.23, 0.25, 0.2304, 0.2539, 0.2269, 0.2546, 0.2265, 0.25, 0.2304, 0.2539, 0.2315, 0.2577, 0.2282, 0.259, 0.2269, 0.2546, 0.2315, 0.2577, 0.2334, 0.2611, 0.2304, 0.2631, 0.2282, 0.259, 0.2334, 0.2611, 0.2359, 0.2641, 0.2334, 0.2666, 0.2304, 0.2631, 0.2359, 0.2641, 0.2389, 0.2666, 0.2369, 0.2696, 0.2334, 0.2666, 0.2389, 0.2666, 0.2423, 0.2685, 0.241, 0.2718, 0.2369, 0.2696, 0.2423, 0.2685, 0.2461, 0.2696, 0.2454, 0.2731, 0.241, 0.2718, 0.2461, 0.2696, 0.25, 0.27, 0.25, 0.2735, 0.2454, 0.2731])
me_cylinder_001.materials.append(mat_yellow_plastic)
me_cylinder_001.update()

# ---- objects
ob_light = bpy.data.objects.new('Light', light_light)
ob_camera = bpy.data.objects.new('Camera', cam_camera)
ob_cylinder = bpy.data.objects.new('Cylinder', me_cylinder)
ob_cylinder_001 = bpy.data.objects.new('Cylinder.001', me_cylinder_001)

# ---- transforms, parenting, visibility, modifiers, constraints
ob_light.location = (4.076, 1.005, 5.904)
ob_light.rotation_euler = (0.6503, 0.05522, 1.866)
ob_light.lock_rotations_4d = False
ob_light.empty_display_type = 'ARROWS'
ob_light.color = (0.0, 0.0, 0.0, 0.0)
ob_light.lineart.crease_threshold = 0.0
ob_camera.location = (7.359, -6.926, 5.232)
ob_camera.rotation_euler = (1.109, 0.0, 0.8149)
ob_camera.lock_rotations_4d = False
ob_camera.empty_display_type = 'ARROWS'
ob_camera.color = (0.0, 0.0, 0.0, 0.0)
ob_camera.display_type = 'WIRE'
ob_camera.lineart.crease_threshold = 0.0
ob_cylinder.location = (-1.0, 0.0, 0.0)
ob_cylinder.scale = (0.5442, 0.5442, 1.299)
_m = ob_cylinder.modifiers.new('Bevel', 'BEVEL')
_m.segments = 3
_m.limit_method = 'WEIGHT'
_m = ob_cylinder.modifiers.new('Subdivision', 'SUBSURF')
_m.levels = 3
_m.render_levels = 3
ob_cylinder_001.location = (1.0, 0.0, 0.0)
ob_cylinder_001.scale = (0.5442, 0.5442, 1.299)
_m = ob_cylinder_001.modifiers.new('Bevel', 'BEVEL')
_m.segments = 3
_m.limit_method = 'WEIGHT'
_m = ob_cylinder_001.modifiers.new('Subdivision', 'SUBSURF')
_m.levels = 3
_m.render_levels = 3

# ---- collection membership
col_collection.objects.link(ob_light)
col_collection.objects.link(ob_camera)
col_collection.objects.link(ob_cylinder)
col_collection.objects.link(ob_cylinder_001)

# ---- scene / render settings (as saved in the file)
scene.camera = ob_camera
scene.frame_start = 1; scene.frame_end = 250; scene.frame_set(1)
scene.render.engine = 'BLENDER_EEVEE_NEXT'
scene.cycles.sampling_pattern = 'TABULATED_SOBOL'
scene.view_settings.view_transform = 'Filmic'
bpy.context.view_layer.update()
